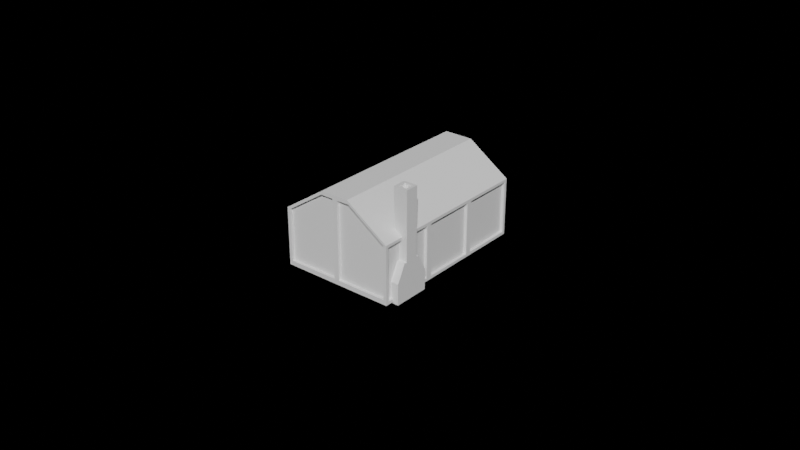 # Source: Modele_Adama.blend  (saved by Blender 2.80.75; exported with 4.5.12 LTS)
import bpy
from mathutils import Matrix  # noqa: F401  (used for matrix-valued properties, if any)

bpy.ops.wm.read_factory_settings(use_empty=True)
scene = bpy.context.scene
scene.name = 'Scene'

# ---- collections
col_tree = bpy.data.collections.new('tree'); scene.collection.children.link(col_tree)
col_collection_2 = bpy.data.collections.new('Collection 2'); scene.collection.children.link(col_collection_2)
col_collection_3 = bpy.data.collections.new('Collection 3'); scene.collection.children.link(col_collection_3)
col_collection_4 = bpy.data.collections.new('Collection 4'); scene.collection.children.link(col_collection_4)
col_collection_5 = bpy.data.collections.new('Collection 5'); scene.collection.children.link(col_collection_5)
col_collection_6 = bpy.data.collections.new('Collection 6'); scene.collection.children.link(col_collection_6)
col_collection_7 = bpy.data.collections.new('Collection 7'); scene.collection.children.link(col_collection_7)
col_collection_9 = bpy.data.collections.new('Collection 9'); scene.collection.children.link(col_collection_9)

# ---- materials (node trees are filled in below, after node groups)
mat_tile = bpy.data.materials.new('tile')
mat_tile.use_transparent_shadow = False

# ---- material node trees
mat_tile.use_nodes = True; mat_tile.node_tree.nodes.clear()
_N = mat_tile.node_tree.nodes; _L = mat_tile.node_tree.links
n0 = _N.new('ShaderNodeOutputMaterial'); n0.name = 'Material Output'; n0.location = (320, 280)
n1 = _N.new('ShaderNodeBsdfPrincipled'); n1.name = 'Principled BSDF'; n1.location = (40, 280)
n1.distribution = 'GGX'
n1.subsurface_method = 'BURLEY'
n1.inputs[0].default_value = (0.05781, 0.5089, 0.0319, 1.0)
n1.inputs[2].default_value = 0.4945
n1.inputs[3].default_value = 1.45
n1.inputs[27].default_value = (0.0, 0.0, 0.0, 1.0)
n1.inputs[28].default_value = 1.0
_L.new(n1.outputs[0], n0.inputs[0])
n0.is_active_output = True

# ---- world
world_world = bpy.data.worlds.new('World'); scene.world = world_world
world_world.use_nodes = True; world_world.node_tree.nodes.clear()
_N = world_world.node_tree.nodes; _L = world_world.node_tree.links
n0 = _N.new('ShaderNodeOutputWorld'); n0.name = 'World Output'; n0.location = (300, 300)
n1 = _N.new('ShaderNodeBsdfDiffuse'); n1.name = 'Diffuse BSDF'; n1.location = (10, 300)
n2 = _N.new('ShaderNodeBrightContrast'); n2.name = 'Bright/Contrast'; n2.location = (-280, 275)
n2.inputs[0].default_value = (0.07227, 0.6376, 0.0382, 1.0)
_L.new(n1.outputs[0], n0.inputs[0])
_L.new(n2.outputs[0], n1.inputs[0])
n0.is_active_output = True
world_world.color = (0.05088, 0.05088, 0.05088)
world_world.use_sun_shadow = False
world_world.sun_shadow_jitter_overblur = 0.0

# ---- meshes
me_cylinder = bpy.data.meshes.new('Cylinder')
me_cylinder.from_pydata([(2.27e-08, 1.0, 2.98e-08), (2.27e-08, 1.0, 0.5), (0.866, 0.5, 2.98e-08), (0.866, 0.5, 0.5), (0.866, -0.5, 2.98e-08), (0.866, -0.5, 0.5), (-6.472e-08, -1.0, 2.98e-08), (-6.472e-08, -1.0, 0.5), (-0.866, -0.5, 2.98e-08), (-0.866, -0.5, 0.5), (-0.866, 0.5, 2.98e-08), (-0.866, 0.5, 0.5), (0.7718, 0.4456, 0.6753), (2.023e-08, 0.8911, 0.6753), (0.7718, -0.4456, 0.6753), (-5.767e-08, -0.8911, 0.6753), (-0.7718, -0.4456, 0.6753), (-0.7718, 0.4456, 0.6753)], [], [(0, 1, 3, 2), (2, 3, 5, 4), (4, 5, 7, 6), (6, 7, 9, 8), (7, 5, 14, 15), (8, 9, 11, 10), (10, 11, 1, 0), (0, 2, 4, 6, 8, 10), (12, 13, 17, 16, 15, 14), (1, 11, 17, 13), (9, 7, 15, 16), (5, 3, 12, 14), (11, 9, 16, 17), (3, 1, 13, 12)])
_uv = me_cylinder.uv_layers.new(name='UVMap')
_uv.uv.foreach_set('vector', [1.0, 0.5, 1.0, 1.0, 0.8333, 1.0, 0.8333, 0.5, 0.8333, 0.5, 0.8333, 1.0, 0.6667, 1.0, 0.6667, 0.5, 0.6667, 0.5, 0.6667, 1.0, 0.5, 1.0, 0.5, 0.5, 0.5, 0.5, 0.5, 1.0, 0.3333, 1.0, 0.3333, 0.5, 0.5, 1.0, 0.6667, 1.0, 0.6667, 1.0, 0.5, 1.0, 0.3333, 0.5, 0.3333, 1.0, 0.1667, 1.0, 0.1667, 0.5, 0.1667, 0.5, 0.1667, 1.0, -8.941e-08, 1.0, -8.941e-08, 0.5, 0.75, 0.49, 0.9578, 0.37, 0.9578, 0.13, 0.75, 0.01, 0.5422, 0.13, 0.5422, 0.37, 0.4578, 0.37, 0.25, 0.49, 0.04215, 0.37, 0.04215, 0.13, 0.25, 0.01, 0.4578, 0.13, -8.941e-08, 1.0, 0.1667, 1.0, 0.1667, 1.0, -8.941e-08, 1.0, 0.3333, 1.0, 0.5, 1.0, 0.5, 1.0, 0.3333, 1.0, 0.6667, 1.0, 0.8333, 1.0, 0.8333, 1.0, 0.6667, 1.0, 0.1667, 1.0, 0.3333, 1.0, 0.3333, 1.0, 0.1667, 1.0, 0.8333, 1.0, 1.0, 1.0, 1.0, 1.0, 0.8333, 1.0])
me_cylinder.materials.append(mat_tile)
me_cylinder.use_remesh_fix_poles = True
me_cylinder.use_remesh_preserve_attributes = False
me_cylinder.use_mirror_vertex_groups = False
me_cylinder.update()
me_cylinder_002 = bpy.data.meshes.new('Cylinder.002')
me_cylinder_002.from_pydata([(0.0, 3.0, -2.0), (0.0, 3.0, 2.0), (2.598, 1.5, -2.0), (2.598, 1.5, 2.0), (2.598, -1.5, -2.0), (2.598, -1.5, 2.0), (-2.623e-07, -3.0, -2.0), (-2.623e-07, -3.0, 2.0), (-2.598, -1.5, -2.0), (-2.598, -1.5, 2.0), (-2.598, 1.5, -2.0), (-2.598, 1.5, 2.0)], [], [(0, 1, 3, 2), (2, 3, 5, 4), (4, 5, 7, 6), (6, 7, 9, 8), (3, 1, 11, 9, 7, 5), (8, 9, 11, 10), (10, 11, 1, 0), (0, 2, 4, 6, 8, 10)])
_uv = me_cylinder_002.uv_layers.new(name='UVMap')
_uv.uv.foreach_set('vector', [0.8057, 0.6895, 0.8057, 0.8409, 0.7973, 0.8409, 0.7973, 0.6895, 0.7973, 0.6895, 0.7973, 0.8409, 0.7889, 0.8409, 0.7889, 0.6895, 0.7889, 0.6895, 0.7889, 0.8409, 0.7806, 0.8409, 0.7806, 0.6895, 0.7806, 0.6895, 0.7806, 0.8409, 0.7722, 0.8409, 0.7722, 0.6895, 0.7785, 0.6502, 0.768, 0.6865, 0.7576, 0.6502, 0.7576, 0.5775, 0.768, 0.5412, 0.7785, 0.5775, 0.7722, 0.6895, 0.7722, 0.8409, 0.7639, 0.8409, 0.7639, 0.6895, 0.7639, 0.6895, 0.7639, 0.8409, 0.7555, 0.8409, 0.7555, 0.6895, 0.7931, 0.6865, 0.8036, 0.6502, 0.8036, 0.5775, 0.7931, 0.5412, 0.7827, 0.5775, 0.7827, 0.6502])
me_cylinder_002.use_remesh_preserve_volume = False
me_cylinder_002.use_remesh_preserve_attributes = False
me_cylinder_002.use_mirror_vertex_groups = False
me_cylinder_002.update()
me_cylinder_003 = bpy.data.meshes.new('Cylinder.003')
me_cylinder_003.from_pydata([(0.0, 3.0, -2.0), (0.0, 3.0, 0.0), (2.598, 1.5, -2.0), (2.598, 1.5, 0.0), (2.598, -1.5, -2.0), (2.598, -1.5, 0.0), (-2.623e-07, -3.0, -2.0), (-2.623e-07, -3.0, 0.0), (-2.598, -1.5, -2.0), (-2.598, -1.5, 0.0), (-2.598, 1.5, -2.0), (-2.598, 1.5, 0.0), (0.1299, 2.925, -1.9), (2.468, 1.575, -1.9), (2.468, 1.575, -0.1), (0.1299, 2.925, -0.1), (-0.1299, 2.925, -1.9), (-0.1299, 2.925, -0.1), (-2.468, 1.575, -0.1), (-2.468, 1.575, -1.9), (-2.598, -1.35, -0.1), (-2.598, -1.35, -1.9), (-2.598, 1.35, -1.9), (-2.598, 1.35, -0.1), (-0.1299, -2.925, -0.1), (-0.1299, -2.925, -1.9), (-2.468, -1.575, -1.9), (-2.468, -1.575, -0.1), (2.468, -1.575, -0.1), (2.468, -1.575, -1.9), (0.1299, -2.925, -1.9), (0.1299, -2.925, -0.1), (2.598, 1.35, -0.1), (2.598, 1.35, -1.9), (2.598, -1.35, -1.9), (2.598, -1.35, -0.1), (2.487, 1.35, -0.1), (2.487, 1.35, -1.9), (2.487, -1.35, -1.9), (2.487, -1.35, -0.1), (0.07435, 2.829, -1.9), (2.413, 1.479, -1.9), (2.413, 1.479, -0.1), (0.07435, 2.829, -0.1), (-0.07435, 2.829, -1.9), (-0.07435, 2.829, -0.1), (-2.413, 1.479, -0.1), (-2.413, 1.479, -1.9), (-2.487, -1.35, -0.1), (-2.487, -1.35, -1.9), (-2.487, 1.35, -1.9), (-2.487, 1.35, -0.1), (-0.07435, -2.829, -0.1), (-0.07435, -2.829, -1.9), (-2.413, -1.479, -1.9), (-2.413, -1.479, -0.1), (2.413, -1.479, -0.1), (2.413, -1.479, -1.9), (0.07435, -2.829, -1.9), (0.07435, -2.829, -0.1)], [], [(3, 2, 13, 14), (3, 5, 35, 32), (5, 7, 31, 28), (9, 8, 26, 27), (3, 1, 11, 9, 7, 5), (9, 11, 23, 20), (0, 10, 19, 16), (0, 2, 4, 6, 8, 10), (12, 15, 43, 40), (1, 3, 14, 15), (0, 1, 15, 12), (2, 0, 12, 13), (18, 17, 45, 46), (11, 1, 17, 18), (10, 11, 18, 19), (1, 0, 16, 17), (20, 23, 51, 48), (8, 9, 20, 21), (11, 10, 22, 23), (10, 8, 21, 22), (24, 27, 55, 52), (8, 6, 25, 26), (7, 9, 27, 24), (6, 7, 24, 25), (31, 30, 58, 59), (4, 5, 28, 29), (7, 6, 30, 31), (6, 4, 29, 30), (32, 35, 39, 36), (2, 3, 32, 33), (5, 4, 34, 35), (4, 2, 33, 34), (37, 36, 39, 38), (33, 32, 36, 37), (35, 34, 38, 39), (34, 33, 37, 38), (40, 43, 42, 41), (13, 12, 40, 41), (14, 13, 41, 42), (15, 14, 42, 43), (47, 46, 45, 44), (19, 18, 46, 47), (16, 19, 47, 44), (17, 16, 44, 45), (49, 48, 51, 50), (21, 20, 48, 49), (23, 22, 50, 51), (22, 21, 49, 50), (53, 52, 55, 54), (25, 24, 52, 53), (27, 26, 54, 55), (26, 25, 53, 54), (57, 56, 59, 58), (30, 29, 57, 58), (28, 31, 59, 56), (29, 28, 56, 57)])
_uv = me_cylinder_003.uv_layers.new(name='UVMap')
_uv.uv.foreach_set('vector', [0.1392, 0.8098, 0.1392, 0.7968, 0.1392, 0.7968, 0.1392, 0.8098, 0.133, 0.7935, 0.133, 0.7872, 0.133, 0.7872, 0.133, 0.7935, 0.133, 0.7872, 0.1296, 0.7841, 0.1296, 0.7841, 0.133, 0.7872, 0.1726, 0.8978, 0.1726, 0.8848, 0.1726, 0.8848, 0.1726, 0.8978, 0.1746, 0.8814, 0.1712, 0.8845, 0.1678, 0.8814, 0.1678, 0.8752, 0.1712, 0.8721, 0.1746, 0.8752, 0.1678, 0.8752, 0.1678, 0.8814, 0.1678, 0.8814, 0.1678, 0.8752, 0.1794, 0.8845, 0.176, 0.8814, 0.176, 0.8814, 0.1794, 0.8845, 0.1794, 0.8845, 0.1829, 0.8814, 0.1829, 0.8752, 0.1794, 0.8721, 0.176, 0.8752, 0.176, 0.8814, 0.1671, 0.8848, 0.1671, 0.8978, 0.1671, 0.8978, 0.1671, 0.8848, 0.1712, 0.8845, 0.1746, 0.8814, 0.1746, 0.8814, 0.1712, 0.8845, 0.1671, 0.8848, 0.1671, 0.8978, 0.1671, 0.8978, 0.1671, 0.8848, 0.1829, 0.8814, 0.1794, 0.8845, 0.1794, 0.8845, 0.1829, 0.8814, 0.1678, 0.8814, 0.1712, 0.8845, 0.1712, 0.8845, 0.1678, 0.8814, 0.1678, 0.8814, 0.1712, 0.8845, 0.1712, 0.8845, 0.1678, 0.8814, 0.1698, 0.8848, 0.1698, 0.8978, 0.1698, 0.8978, 0.1698, 0.8848, 0.1671, 0.8978, 0.1671, 0.8848, 0.1671, 0.8848, 0.1671, 0.8978, 0.1678, 0.8752, 0.1678, 0.8814, 0.1678, 0.8814, 0.1678, 0.8752, 0.1726, 0.8848, 0.1726, 0.8978, 0.1726, 0.8978, 0.1726, 0.8848, 0.1698, 0.8978, 0.1698, 0.8848, 0.1698, 0.8848, 0.1698, 0.8978, 0.176, 0.8814, 0.176, 0.8752, 0.176, 0.8752, 0.176, 0.8814, 0.1712, 0.8721, 0.1678, 0.8752, 0.1678, 0.8752, 0.1712, 0.8721, 0.176, 0.8752, 0.1794, 0.8721, 0.1794, 0.8721, 0.176, 0.8752, 0.1712, 0.8721, 0.1678, 0.8752, 0.1678, 0.8752, 0.1712, 0.8721, 0.1753, 0.8848, 0.1753, 0.8978, 0.1753, 0.8978, 0.1753, 0.8848, 0.1753, 0.8978, 0.1753, 0.8848, 0.1753, 0.8848, 0.1753, 0.8978, 0.1364, 0.7968, 0.1364, 0.8098, 0.1364, 0.8098, 0.1364, 0.7968, 0.1753, 0.8978, 0.1753, 0.8848, 0.1753, 0.8848, 0.1753, 0.8978, 0.1794, 0.8721, 0.1829, 0.8752, 0.1829, 0.8752, 0.1794, 0.8721, 0.133, 0.7935, 0.133, 0.7872, 0.133, 0.7872, 0.133, 0.7935, 0.1392, 0.7968, 0.1392, 0.8098, 0.1392, 0.8098, 0.1392, 0.7968, 0.1364, 0.8098, 0.1364, 0.7968, 0.1364, 0.7968, 0.1364, 0.8098, 0.1413, 0.7872, 0.1413, 0.7935, 0.1413, 0.7935, 0.1413, 0.7872, 0.01712, 0.4763, 0.01712, 0.5076, 0.0105, 0.5076, 0.0105, 0.4763, 0.1392, 0.7968, 0.1392, 0.8098, 0.1392, 0.8098, 0.1392, 0.7968, 0.1364, 0.8098, 0.1364, 0.7968, 0.1364, 0.7968, 0.1364, 0.8098, 0.1413, 0.7872, 0.1413, 0.7935, 0.1413, 0.7935, 0.1413, 0.7872, 0.05496, 0.6978, 0.05496, 0.729, 0.04834, 0.729, 0.04834, 0.6978, 0.1829, 0.8814, 0.1794, 0.8845, 0.1794, 0.8845, 0.1829, 0.8814, 0.1392, 0.8098, 0.1392, 0.7968, 0.1392, 0.7968, 0.1392, 0.8098, 0.1712, 0.8845, 0.1746, 0.8814, 0.1746, 0.8814, 0.1712, 0.8845, 0.02187, 0.6978, 0.02187, 0.729, 0.01525, 0.729, 0.01525, 0.6978, 0.1698, 0.8848, 0.1698, 0.8978, 0.1698, 0.8978, 0.1698, 0.8848, 0.1794, 0.8845, 0.176, 0.8814, 0.176, 0.8814, 0.1794, 0.8845, 0.1671, 0.8978, 0.1671, 0.8848, 0.1671, 0.8848, 0.1671, 0.8978, 0.02848, 0.6978, 0.02848, 0.729, 0.02187, 0.729, 0.02187, 0.6978, 0.1726, 0.8848, 0.1726, 0.8978, 0.1726, 0.8978, 0.1726, 0.8848, 0.1698, 0.8978, 0.1698, 0.8848, 0.1698, 0.8848, 0.1698, 0.8978, 0.176, 0.8814, 0.176, 0.8752, 0.176, 0.8752, 0.176, 0.8814, 0.0351, 0.6978, 0.0351, 0.729, 0.02848, 0.729, 0.02848, 0.6978, 0.1753, 0.8848, 0.1753, 0.8978, 0.1753, 0.8978, 0.1753, 0.8848, 0.1726, 0.8978, 0.1726, 0.8848, 0.1726, 0.8848, 0.1726, 0.8978, 0.176, 0.8752, 0.1794, 0.8721, 0.1794, 0.8721, 0.176, 0.8752, 0.04172, 0.6978, 0.04172, 0.729, 0.0351, 0.729, 0.0351, 0.6978, 0.1794, 0.8721, 0.1829, 0.8752, 0.1829, 0.8752, 0.1794, 0.8721, 0.133, 0.7872, 0.1296, 0.7841, 0.1296, 0.7841, 0.133, 0.7872, 0.1364, 0.7968, 0.1364, 0.8098, 0.1364, 0.8098, 0.1364, 0.7968])
me_cylinder_003.use_remesh_preserve_volume = False
me_cylinder_003.use_remesh_preserve_attributes = False
me_cylinder_003.use_mirror_vertex_groups = False
me_cylinder_003.update()
me_cone = bpy.data.meshes.new('Cone')
me_cone.from_pydata([(0.0, 3.0, -1.5), (2.598, 1.5, -1.5), (2.598, -1.5, -1.5), (-2.623e-07, -3.0, -1.5), (0.0, 0.0, 1.5), (-2.598, -1.5, -1.5), (-2.598, 1.5, -1.5)], [], [(0, 4, 1), (1, 4, 2), (2, 4, 3), (3, 4, 5), (5, 4, 6), (6, 4, 0), (0, 1, 2, 3, 5, 6)])
_uv = me_cone.uv_layers.new(name='UVMap')
_uv.uv.foreach_set('vector', [0.2671, 0.8916, 0.2671, 0.8721, 0.2778, 0.8818, 0.1474, 0.6062, 0.1367, 0.5965, 0.1474, 0.5867, 0.2778, 0.8623, 0.2671, 0.8721, 0.2671, 0.8525, 0.2671, 0.8525, 0.2671, 0.8721, 0.2563, 0.8623, 0.2563, 0.8623, 0.2671, 0.8721, 0.2563, 0.8818, 0.2563, 0.8818, 0.2671, 0.8721, 0.2671, 0.8916, 0.293, 0.8916, 0.3037, 0.8818, 0.3037, 0.8623, 0.293, 0.8525, 0.2822, 0.8623, 0.2822, 0.8818])
me_cone.use_remesh_preserve_volume = False
me_cone.use_remesh_preserve_attributes = False
me_cone.use_mirror_vertex_groups = False
me_cone.update()
me_cone_001 = bpy.data.meshes.new('Cone.001')
me_cone_001.from_pydata([(0.0, 3.0, -1.5), (2.598, 1.5, -1.5), (2.598, -1.5, -1.5), (-2.623e-07, -3.0, -1.5), (0.0, 0.0, 1.5), (-2.598, -1.5, -1.5), (-2.598, 1.5, -1.5)], [], [(0, 4, 1), (1, 4, 2), (2, 4, 3), (3, 4, 5), (5, 4, 6), (6, 4, 0), (0, 1, 2, 3, 5, 6)])
_uv = me_cone_001.uv_layers.new(name='UVMap')
_uv.uv.foreach_set('vector', [0.2671, 0.8916, 0.2671, 0.8721, 0.2778, 0.8818, 0.2778, 0.8818, 0.2671, 0.8721, 0.2778, 0.8623, 0.2778, 0.8623, 0.2671, 0.8721, 0.2671, 0.8525, 0.2671, 0.8525, 0.2671, 0.8721, 0.2563, 0.8623, 0.2563, 0.8623, 0.2671, 0.8721, 0.2563, 0.8818, 0.2563, 0.8818, 0.2671, 0.8721, 0.2671, 0.8916, 0.293, 0.8916, 0.3037, 0.8818, 0.3037, 0.8623, 0.293, 0.8525, 0.2822, 0.8623, 0.2822, 0.8818])
me_cone_001.use_remesh_preserve_volume = False
me_cone_001.use_remesh_preserve_attributes = False
me_cone_001.use_mirror_vertex_groups = False
me_cone_001.update()
me_cube_001 = bpy.data.meshes.new('Cube.001')
me_cube_001.from_pydata([(-1.0, -1.0, -1.0), (-1.0, -1.0, 0.5), (-1.0, 1.0, -1.0), (-1.0, 1.0, 0.5), (1.0, -1.0, -1.0), (1.0, -1.0, 0.5), (1.0, 1.0, -1.0), (1.0, 1.0, 0.5)], [], [(0, 1, 3, 2), (2, 3, 7, 6), (6, 7, 5, 4), (4, 5, 1, 0), (2, 6, 4, 0), (7, 3, 1, 5)])
_uv = me_cube_001.uv_layers.new(name='UVMap')
_uv.uv.foreach_set('vector', [0.0211, 0.7864, 0.04011, 0.7864, 0.04011, 0.8204, 0.0211, 0.8204, 0.0211, 0.8204, 0.04011, 0.8204, 0.04011, 0.8544, 0.0211, 0.8544, 0.0211, 0.8544, 0.04011, 0.8544, 0.04011, 0.8883, 0.0211, 0.8883, 0.0211, 0.8883, 0.04011, 0.8883, 0.04011, 0.9223, 0.0211, 0.9223, 0.002104, 0.8544, 0.0211, 0.8544, 0.0211, 0.8883, 0.002104, 0.8883, 0.04011, 0.8544, 0.05911, 0.8544, 0.05911, 0.8883, 0.04011, 0.8883])
me_cube_001.use_remesh_preserve_volume = False
me_cube_001.use_remesh_preserve_attributes = False
me_cube_001.use_mirror_vertex_groups = False
me_cube_001.update()
me_cylinder_004 = bpy.data.meshes.new('Cylinder.004')
me_cylinder_004.from_pydata([(0.0, 3.1, -0.1), (0.0, 3.1, 0.1), (2.685, 1.55, -0.1), (2.685, 1.55, 0.1), (2.685, -1.55, -0.1), (2.685, -1.55, 0.1), (-2.71e-07, -3.1, -0.1), (-2.71e-07, -3.1, 0.1), (-2.685, -1.55, -0.1), (-2.685, -1.55, 0.1), (-2.685, 1.55, -0.1), (-2.685, 1.55, 0.1)], [], [(0, 1, 3, 2), (2, 3, 5, 4), (4, 5, 7, 6), (6, 7, 9, 8), (3, 1, 11, 9, 7, 5), (8, 9, 11, 10), (10, 11, 1, 0), (0, 2, 4, 6, 8, 10)])
_uv = me_cylinder_004.uv_layers.new(name='UVMap')
_uv.uv.foreach_set('vector', [0.1808, 0.6275, 0.1808, 0.7805, 0.1741, 0.7805, 0.1741, 0.6275, 0.1741, 0.6275, 0.1741, 0.7805, 0.1673, 0.7805, 0.1673, 0.6275, 0.1673, 0.6275, 0.1673, 0.7805, 0.1605, 0.7805, 0.1605, 0.6275, 0.1605, 0.6275, 0.1605, 0.7805, 0.1537, 0.7805, 0.1537, 0.6275, 0.1588, 0.5877, 0.1503, 0.6244, 0.1419, 0.5877, 0.1419, 0.5143, 0.1503, 0.4776, 0.1588, 0.5143, 0.1537, 0.6275, 0.1537, 0.7805, 0.147, 0.7805, 0.147, 0.6275, 0.147, 0.6275, 0.147, 0.7805, 0.1402, 0.7805, 0.1402, 0.6275, 0.1707, 0.6244, 0.1791, 0.5877, 0.1791, 0.5143, 0.1707, 0.4776, 0.1622, 0.5143, 0.1622, 0.5877])
me_cylinder_004.use_remesh_preserve_volume = False
me_cylinder_004.use_remesh_preserve_attributes = False
me_cylinder_004.use_mirror_vertex_groups = False
me_cylinder_004.update()
me_cube_004 = bpy.data.meshes.new('Cube.004')
me_cube_004.from_pydata([(-0.5, -0.5, -0.5), (-0.5, -0.5, 0.5), (-0.5, 0.1429, -0.5), (-0.5, 0.1429, 0.5), (0.5, -0.5, -0.5), (0.5, -0.5, 0.5), (0.5, 0.1429, -0.5), (0.5, 0.1429, 0.5), (-0.1, -0.5429, -0.5), (-0.1, -0.5429, 0.5), (0.1, -0.5429, -0.5), (0.1, -0.5429, 0.5), (-0.5, 0.1429, -0.5), (-0.5, -0.5, -0.5), (-0.4, -0.4933, 0.5), (-0.4, 0.1281, 0.5), (0.5, 0.1429, -0.5), (0.4, 0.1281, 0.5), (0.5, -0.5, -0.5), (0.4, -0.4933, 0.5), (0.1, -0.5429, -0.5), (-0.08, -0.5276, 0.5), (-0.1, -0.5429, -0.5), (0.08, -0.5276, 0.5), (-0.4, 0.1281, -0.5), (-0.4, -0.4933, -0.5), (0.4, 0.1281, -0.5), (0.4, -0.4933, -0.5), (0.08, -0.5276, -0.5), (-0.08, -0.5276, -0.5), (-0.4, -0.4933, 0.25), (-0.4, 0.1281, 0.25), (0.4, 0.1281, 0.25), (0.4, -0.4933, 0.25), (-0.08, -0.5276, 0.25), (0.08, -0.5276, 0.25), (-0.4, 0.1281, -0.25), (-0.4, -0.4933, -0.25), (0.4, 0.1281, -0.25), (0.4, -0.4933, -0.25), (0.08, -0.5276, -0.25), (-0.08, -0.5276, -0.25)], [], [(0, 1, 3, 2), (2, 3, 7, 6), (6, 7, 5, 4), (8, 9, 1, 0), (9, 11, 23, 21), (11, 5, 19, 23), (10, 11, 9, 8), (4, 5, 11, 10), (20, 22, 29, 28), (21, 23, 35, 34), (4, 10, 20, 18), (0, 2, 12, 13), (6, 4, 18, 16), (2, 6, 16, 12), (1, 9, 21, 14), (5, 7, 17, 19), (10, 8, 22, 20), (7, 3, 15, 17), (8, 0, 13, 22), (3, 1, 14, 15), (28, 29, 41, 40), (22, 13, 25, 29), (18, 20, 28, 27), (16, 18, 27, 26), (12, 16, 26, 24), (13, 12, 24, 25), (32, 31, 30, 34, 35, 33), (14, 21, 34, 30), (19, 17, 32, 33), (17, 15, 31, 32), (15, 14, 30, 31), (23, 19, 33, 35), (36, 38, 39, 40, 41, 37), (27, 28, 40, 39), (24, 26, 38, 36), (29, 25, 37, 41), (26, 27, 39, 38), (25, 24, 36, 37)])
_uv = me_cube_004.uv_layers.new(name='UVMap')
_uv.uv.foreach_set('vector', [0.1278, 0.645, 0.1832, 0.645, 0.1832, 0.7005, 0.1278, 0.7005, 0.1278, 0.7005, 0.1832, 0.7005, 0.1832, 0.7559, 0.1278, 0.7559, 0.1278, 0.7559, 0.1832, 0.7559, 0.1832, 0.8114, 0.1278, 0.8114, 0.1278, 0.8391, 0.1832, 0.8391, 0.1832, 0.8668, 0.1278, 0.8668, 0.1832, 0.8391, 0.1832, 0.8252, 0.1832, 0.8252, 0.1832, 0.8391, 0.1832, 0.8252, 0.1832, 0.8114, 0.1832, 0.8114, 0.1832, 0.8252, 0.1278, 0.8252, 0.1832, 0.8252, 0.1832, 0.8391, 0.1278, 0.8391, 0.1278, 0.8114, 0.1832, 0.8114, 0.1832, 0.8252, 0.1278, 0.8252, 0.1278, 0.8252, 0.1278, 0.8391, 0.1278, 0.8391, 0.1278, 0.8252, 0.1832, 0.8391, 0.1832, 0.8252, 0.1832, 0.8252, 0.1832, 0.8391, 0.1278, 0.8114, 0.1278, 0.8252, 0.1278, 0.8252, 0.1278, 0.8114, 0.1278, 0.645, 0.1278, 0.7005, 0.1278, 0.7005, 0.1278, 0.645, 0.1278, 0.7559, 0.1278, 0.8114, 0.1278, 0.8114, 0.1278, 0.7559, 0.1278, 0.7005, 0.1278, 0.7559, 0.1278, 0.7559, 0.1278, 0.7005, 0.1832, 0.8668, 0.1832, 0.8391, 0.1832, 0.8391, 0.1832, 0.8668, 0.1832, 0.8114, 0.1832, 0.7559, 0.1832, 0.7559, 0.1832, 0.8114, 0.1278, 0.8252, 0.1278, 0.8391, 0.1278, 0.8391, 0.1278, 0.8252, 0.1832, 0.7559, 0.1832, 0.7005, 0.1832, 0.7005, 0.1832, 0.7559, 0.1278, 0.8391, 0.1278, 0.8668, 0.1278, 0.8668, 0.1278, 0.8391, 0.1832, 0.7005, 0.1832, 0.645, 0.1832, 0.645, 0.1832, 0.7005, 0.1278, 0.8252, 0.1278, 0.8391, 0.1278, 0.8391, 0.1278, 0.8252, 0.1278, 0.8391, 0.1278, 0.8668, 0.1278, 0.8668, 0.1278, 0.8391, 0.1278, 0.8114, 0.1278, 0.8252, 0.1278, 0.8252, 0.1278, 0.8114, 0.1278, 0.7559, 0.1278, 0.8114, 0.1278, 0.8114, 0.1278, 0.7559, 0.1278, 0.7005, 0.1278, 0.7559, 0.1278, 0.7559, 0.1278, 0.7005, 0.1278, 0.645, 0.1278, 0.7005, 0.1278, 0.7005, 0.1278, 0.645, 0.04456, 0.8934, 0.05893, 0.8934, 0.05893, 0.9078, 0.05174, 0.9078, 0.04815, 0.9078, 0.04456, 0.9078, 0.1832, 0.8668, 0.1832, 0.8391, 0.1832, 0.8391, 0.1832, 0.8668, 0.1832, 0.8114, 0.1832, 0.7559, 0.1832, 0.7559, 0.1832, 0.8114, 0.1832, 0.7559, 0.1832, 0.7005, 0.1832, 0.7005, 0.1832, 0.7559, 0.1832, 0.7005, 0.1832, 0.645, 0.1832, 0.645, 0.1832, 0.7005, 0.1832, 0.8252, 0.1832, 0.8114, 0.1832, 0.8114, 0.1832, 0.8252, 0.01582, 0.8934, 0.03019, 0.8934, 0.03019, 0.9078, 0.0266, 0.9078, 0.023, 0.9078, 0.01582, 0.9078, 0.1278, 0.8114, 0.1278, 0.8252, 0.1278, 0.8252, 0.1278, 0.8114, 0.1278, 0.7005, 0.1278, 0.7559, 0.1278, 0.7559, 0.1278, 0.7005, 0.1278, 0.8391, 0.1278, 0.8668, 0.1278, 0.8668, 0.1278, 0.8391, 0.1278, 0.7559, 0.1278, 0.8114, 0.1278, 0.8114, 0.1278, 0.7559, 0.1278, 0.645, 0.1278, 0.7005, 0.1278, 0.7005, 0.1278, 0.645])
me_cube_004.use_remesh_preserve_volume = False
me_cube_004.use_remesh_preserve_attributes = False
me_cube_004.use_mirror_vertex_groups = False
me_cube_004.update()
me_cube_005 = bpy.data.meshes.new('Cube.005')
me_cube_005.from_pydata([(-0.5, -0.5, -0.5), (-0.5, -0.5, 0.5), (-0.5, 0.1429, -0.5), (-0.5, 0.1429, 0.5), (0.5, -0.5, -0.5), (0.5, -0.5, 0.5), (0.5, 0.1429, -0.5), (0.5, 0.1429, 0.5), (-0.1, -0.5429, -0.5), (-0.1, -0.5429, 0.5), (0.1, -0.5429, -0.5), (0.1, -0.5429, 0.5), (-0.5, 0.1429, -0.5), (-0.5, -0.5, -0.5), (-0.4, -0.4933, 0.5), (-0.4, 0.1281, 0.5), (0.5, 0.1429, -0.5), (0.4, 0.1281, 0.5), (0.5, -0.5, -0.5), (0.4, -0.4933, 0.5), (0.1, -0.5429, -0.5), (-0.08, -0.5276, 0.5), (-0.1, -0.5429, -0.5), (0.08, -0.5276, 0.5), (-0.4, 0.1281, -0.5), (-0.4, -0.4933, -0.5), (0.4, 0.1281, -0.5), (0.4, -0.4933, -0.5), (0.08, -0.5276, -0.5), (-0.08, -0.5276, -0.5), (-0.4, -0.4933, 0.25), (-0.4, 0.1281, 0.25), (0.4, 0.1281, 0.25), (0.4, -0.4933, 0.25), (-0.08, -0.5276, 0.25), (0.08, -0.5276, 0.25), (-0.4, 0.1281, -0.25), (-0.4, -0.4933, -0.25), (0.4, 0.1281, -0.25), (0.4, -0.4933, -0.25), (0.08, -0.5276, -0.25), (-0.08, -0.5276, -0.25)], [], [(0, 1, 3, 2), (2, 3, 7, 6), (6, 7, 5, 4), (8, 9, 1, 0), (9, 11, 23, 21), (11, 5, 19, 23), (10, 11, 9, 8), (4, 5, 11, 10), (20, 22, 29, 28), (21, 23, 35, 34), (4, 10, 20, 18), (0, 2, 12, 13), (6, 4, 18, 16), (2, 6, 16, 12), (1, 9, 21, 14), (5, 7, 17, 19), (10, 8, 22, 20), (7, 3, 15, 17), (8, 0, 13, 22), (3, 1, 14, 15), (28, 29, 41, 40), (22, 13, 25, 29), (18, 20, 28, 27), (16, 18, 27, 26), (12, 16, 26, 24), (13, 12, 24, 25), (32, 31, 30, 34, 35, 33), (14, 21, 34, 30), (19, 17, 32, 33), (17, 15, 31, 32), (15, 14, 30, 31), (23, 19, 33, 35), (36, 38, 39, 40, 41, 37), (27, 28, 40, 39), (24, 26, 38, 36), (29, 25, 37, 41), (26, 27, 39, 38), (25, 24, 36, 37)])
_uv = me_cube_005.uv_layers.new(name='UVMap')
_uv.uv.foreach_set('vector', [0.1278, 0.645, 0.1832, 0.645, 0.1832, 0.7005, 0.1278, 0.7005, 0.1278, 0.7005, 0.1832, 0.7005, 0.1832, 0.7559, 0.1278, 0.7559, 0.1278, 0.7559, 0.1832, 0.7559, 0.1832, 0.8114, 0.1278, 0.8114, 0.1278, 0.8391, 0.1832, 0.8391, 0.1832, 0.8668, 0.1278, 0.8668, 0.1832, 0.8391, 0.1832, 0.8252, 0.1832, 0.8252, 0.1832, 0.8391, 0.1832, 0.8252, 0.1832, 0.8114, 0.1832, 0.8114, 0.1832, 0.8252, 0.1278, 0.8252, 0.1832, 0.8252, 0.1832, 0.8391, 0.1278, 0.8391, 0.1278, 0.8114, 0.1832, 0.8114, 0.1832, 0.8252, 0.1278, 0.8252, 0.1278, 0.8252, 0.1278, 0.8391, 0.1278, 0.8391, 0.1278, 0.8252, 0.1832, 0.8391, 0.1832, 0.8252, 0.1832, 0.8252, 0.1832, 0.8391, 0.1278, 0.8114, 0.1278, 0.8252, 0.1278, 0.8252, 0.1278, 0.8114, 0.1278, 0.645, 0.1278, 0.7005, 0.1278, 0.7005, 0.1278, 0.645, 0.1278, 0.7559, 0.1278, 0.8114, 0.1278, 0.8114, 0.1278, 0.7559, 0.1278, 0.7005, 0.1278, 0.7559, 0.1278, 0.7559, 0.1278, 0.7005, 0.1832, 0.8668, 0.1832, 0.8391, 0.1832, 0.8391, 0.1832, 0.8668, 0.1832, 0.8114, 0.1832, 0.7559, 0.1832, 0.7559, 0.1832, 0.8114, 0.1278, 0.8252, 0.1278, 0.8391, 0.1278, 0.8391, 0.1278, 0.8252, 0.1832, 0.7559, 0.1832, 0.7005, 0.1832, 0.7005, 0.1832, 0.7559, 0.1278, 0.8391, 0.1278, 0.8668, 0.1278, 0.8668, 0.1278, 0.8391, 0.1832, 0.7005, 0.1832, 0.645, 0.1832, 0.645, 0.1832, 0.7005, 0.1278, 0.8252, 0.1278, 0.8391, 0.1278, 0.8391, 0.1278, 0.8252, 0.1278, 0.8391, 0.1278, 0.8668, 0.1278, 0.8668, 0.1278, 0.8391, 0.1278, 0.8114, 0.1278, 0.8252, 0.1278, 0.8252, 0.1278, 0.8114, 0.1278, 0.7559, 0.1278, 0.8114, 0.1278, 0.8114, 0.1278, 0.7559, 0.1278, 0.7005, 0.1278, 0.7559, 0.1278, 0.7559, 0.1278, 0.7005, 0.1278, 0.645, 0.1278, 0.7005, 0.1278, 0.7005, 0.1278, 0.645, 0.04456, 0.8934, 0.05893, 0.8934, 0.05893, 0.9078, 0.05174, 0.9078, 0.04815, 0.9078, 0.04456, 0.9078, 0.1832, 0.8668, 0.1832, 0.8391, 0.1832, 0.8391, 0.1832, 0.8668, 0.1832, 0.8114, 0.1832, 0.7559, 0.1832, 0.7559, 0.1832, 0.8114, 0.1832, 0.7559, 0.1832, 0.7005, 0.1832, 0.7005, 0.1832, 0.7559, 0.1832, 0.7005, 0.1832, 0.645, 0.1832, 0.645, 0.1832, 0.7005, 0.1832, 0.8252, 0.1832, 0.8114, 0.1832, 0.8114, 0.1832, 0.8252, 0.01582, 0.8934, 0.03019, 0.8934, 0.03019, 0.9078, 0.0266, 0.9078, 0.023, 0.9078, 0.01582, 0.9078, 0.1278, 0.8114, 0.1278, 0.8252, 0.1278, 0.8252, 0.1278, 0.8114, 0.1278, 0.7005, 0.1278, 0.7559, 0.1278, 0.7559, 0.1278, 0.7005, 0.1278, 0.8391, 0.1278, 0.8668, 0.1278, 0.8668, 0.1278, 0.8391, 0.1278, 0.7559, 0.1278, 0.8114, 0.1278, 0.8114, 0.1278, 0.7559, 0.1278, 0.645, 0.1278, 0.7005, 0.1278, 0.7005, 0.1278, 0.645])
me_cube_005.use_remesh_preserve_volume = False
me_cube_005.use_remesh_preserve_attributes = False
me_cube_005.use_mirror_vertex_groups = False
me_cube_005.update()
me_cube_006 = bpy.data.meshes.new('Cube.006')
me_cube_006.from_pydata([(-0.5, -0.5, -0.5), (-0.5, -0.5, 0.5), (-0.5, 0.1429, -0.5), (-0.5, 0.1429, 0.5), (0.5, -0.5, -0.5), (0.5, -0.5, 0.5), (0.5, 0.1429, -0.5), (0.5, 0.1429, 0.5), (-0.1, -0.5429, -0.5), (-0.1, -0.5429, 0.5), (0.1, -0.5429, -0.5), (0.1, -0.5429, 0.5), (-0.5, 0.1429, -0.5), (-0.5, -0.5, -0.5), (-0.4, -0.4933, 0.5), (-0.4, 0.1281, 0.5), (0.5, 0.1429, -0.5), (0.4, 0.1281, 0.5), (0.5, -0.5, -0.5), (0.4, -0.4933, 0.5), (0.1, -0.5429, -0.5), (-0.08, -0.5276, 0.5), (-0.1, -0.5429, -0.5), (0.08, -0.5276, 0.5), (-0.4, 0.1281, -0.5), (-0.4, -0.4933, -0.5), (0.4, 0.1281, -0.5), (0.4, -0.4933, -0.5), (0.08, -0.5276, -0.5), (-0.08, -0.5276, -0.5), (-0.4, -0.4933, 0.25), (-0.4, 0.1281, 0.25), (0.4, 0.1281, 0.25), (0.4, -0.4933, 0.25), (-0.08, -0.5276, 0.25), (0.08, -0.5276, 0.25), (-0.4, 0.1281, -0.25), (-0.4, -0.4933, -0.25), (0.4, 0.1281, -0.25), (0.4, -0.4933, -0.25), (0.08, -0.5276, -0.25), (-0.08, -0.5276, -0.25)], [], [(0, 1, 3, 2), (2, 3, 7, 6), (6, 7, 5, 4), (8, 9, 1, 0), (9, 11, 23, 21), (11, 5, 19, 23), (10, 11, 9, 8), (4, 5, 11, 10), (20, 22, 29, 28), (21, 23, 35, 34), (4, 10, 20, 18), (0, 2, 12, 13), (6, 4, 18, 16), (2, 6, 16, 12), (1, 9, 21, 14), (5, 7, 17, 19), (10, 8, 22, 20), (7, 3, 15, 17), (8, 0, 13, 22), (3, 1, 14, 15), (28, 29, 41, 40), (22, 13, 25, 29), (18, 20, 28, 27), (16, 18, 27, 26), (12, 16, 26, 24), (13, 12, 24, 25), (32, 31, 30, 34, 35, 33), (14, 21, 34, 30), (19, 17, 32, 33), (17, 15, 31, 32), (15, 14, 30, 31), (23, 19, 33, 35), (36, 38, 39, 40, 41, 37), (27, 28, 40, 39), (24, 26, 38, 36), (29, 25, 37, 41), (26, 27, 39, 38), (25, 24, 36, 37)])
_uv = me_cube_006.uv_layers.new(name='UVMap')
_uv.uv.foreach_set('vector', [0.1278, 0.645, 0.1832, 0.645, 0.1832, 0.7005, 0.1278, 0.7005, 0.1278, 0.7005, 0.1832, 0.7005, 0.1832, 0.7559, 0.1278, 0.7559, 0.1278, 0.7559, 0.1832, 0.7559, 0.1832, 0.8114, 0.1278, 0.8114, 0.1278, 0.8391, 0.1832, 0.8391, 0.1832, 0.8668, 0.1278, 0.8668, 0.1832, 0.8391, 0.1832, 0.8252, 0.1832, 0.8252, 0.1832, 0.8391, 0.1832, 0.8252, 0.1832, 0.8114, 0.1832, 0.8114, 0.1832, 0.8252, 0.1278, 0.8252, 0.1832, 0.8252, 0.1832, 0.8391, 0.1278, 0.8391, 0.1278, 0.8114, 0.1832, 0.8114, 0.1832, 0.8252, 0.1278, 0.8252, 0.1278, 0.8252, 0.1278, 0.8391, 0.1278, 0.8391, 0.1278, 0.8252, 0.1832, 0.8391, 0.1832, 0.8252, 0.1832, 0.8252, 0.1832, 0.8391, 0.1278, 0.8114, 0.1278, 0.8252, 0.1278, 0.8252, 0.1278, 0.8114, 0.1278, 0.645, 0.1278, 0.7005, 0.1278, 0.7005, 0.1278, 0.645, 0.1278, 0.7559, 0.1278, 0.8114, 0.1278, 0.8114, 0.1278, 0.7559, 0.1278, 0.7005, 0.1278, 0.7559, 0.1278, 0.7559, 0.1278, 0.7005, 0.1832, 0.8668, 0.1832, 0.8391, 0.1832, 0.8391, 0.1832, 0.8668, 0.1832, 0.8114, 0.1832, 0.7559, 0.1832, 0.7559, 0.1832, 0.8114, 0.1278, 0.8252, 0.1278, 0.8391, 0.1278, 0.8391, 0.1278, 0.8252, 0.1832, 0.7559, 0.1832, 0.7005, 0.1832, 0.7005, 0.1832, 0.7559, 0.1278, 0.8391, 0.1278, 0.8668, 0.1278, 0.8668, 0.1278, 0.8391, 0.1832, 0.7005, 0.1832, 0.645, 0.1832, 0.645, 0.1832, 0.7005, 0.1278, 0.8252, 0.1278, 0.8391, 0.1278, 0.8391, 0.1278, 0.8252, 0.1278, 0.8391, 0.1278, 0.8668, 0.1278, 0.8668, 0.1278, 0.8391, 0.1278, 0.8114, 0.1278, 0.8252, 0.1278, 0.8252, 0.1278, 0.8114, 0.1278, 0.7559, 0.1278, 0.8114, 0.1278, 0.8114, 0.1278, 0.7559, 0.1278, 0.7005, 0.1278, 0.7559, 0.1278, 0.7559, 0.1278, 0.7005, 0.1278, 0.645, 0.1278, 0.7005, 0.1278, 0.7005, 0.1278, 0.645, 0.04456, 0.8934, 0.05893, 0.8934, 0.05893, 0.9078, 0.05174, 0.9078, 0.04815, 0.9078, 0.04456, 0.9078, 0.1832, 0.8668, 0.1832, 0.8391, 0.1832, 0.8391, 0.1832, 0.8668, 0.1832, 0.8114, 0.1832, 0.7559, 0.1832, 0.7559, 0.1832, 0.8114, 0.1832, 0.7559, 0.1832, 0.7005, 0.1832, 0.7005, 0.1832, 0.7559, 0.1832, 0.7005, 0.1832, 0.645, 0.1832, 0.645, 0.1832, 0.7005, 0.1832, 0.8252, 0.1832, 0.8114, 0.1832, 0.8114, 0.1832, 0.8252, 0.01582, 0.8934, 0.03019, 0.8934, 0.03019, 0.9078, 0.0266, 0.9078, 0.023, 0.9078, 0.01582, 0.9078, 0.1278, 0.8114, 0.1278, 0.8252, 0.1278, 0.8252, 0.1278, 0.8114, 0.1278, 0.7005, 0.1278, 0.7559, 0.1278, 0.7559, 0.1278, 0.7005, 0.1278, 0.8391, 0.1278, 0.8668, 0.1278, 0.8668, 0.1278, 0.8391, 0.1278, 0.7559, 0.1278, 0.8114, 0.1278, 0.8114, 0.1278, 0.7559, 0.1278, 0.645, 0.1278, 0.7005, 0.1278, 0.7005, 0.1278, 0.645])
me_cube_006.use_remesh_preserve_volume = False
me_cube_006.use_remesh_preserve_attributes = False
me_cube_006.use_mirror_vertex_groups = False
me_cube_006.update()
me_cube_007 = bpy.data.meshes.new('Cube.007')
me_cube_007.from_pydata([(-0.5, -0.5, -0.5), (-0.5, -0.5, 0.5), (-0.5, 0.1429, -0.5), (-0.5, 0.1429, 0.5), (0.5, -0.5, -0.5), (0.5, -0.5, 0.5), (0.5, 0.1429, -0.5), (0.5, 0.1429, 0.5), (-0.1, -0.5429, -0.5), (-0.1, -0.5429, 0.5), (0.1, -0.5429, -0.5), (0.1, -0.5429, 0.5), (-0.5, 0.1429, -0.5), (-0.5, -0.5, -0.5), (-0.4, -0.4933, 0.5), (-0.4, 0.1281, 0.5), (0.5, 0.1429, -0.5), (0.4, 0.1281, 0.5), (0.5, -0.5, -0.5), (0.4, -0.4933, 0.5), (0.1, -0.5429, -0.5), (-0.08, -0.5276, 0.5), (-0.1, -0.5429, -0.5), (0.08, -0.5276, 0.5), (-0.4, 0.1281, -0.5), (-0.4, -0.4933, -0.5), (0.4, 0.1281, -0.5), (0.4, -0.4933, -0.5), (0.08, -0.5276, -0.5), (-0.08, -0.5276, -0.5), (-0.4, -0.4933, 0.25), (-0.4, 0.1281, 0.25), (0.4, 0.1281, 0.25), (0.4, -0.4933, 0.25), (-0.08, -0.5276, 0.25), (0.08, -0.5276, 0.25), (-0.4, 0.1281, -0.25), (-0.4, -0.4933, -0.25), (0.4, 0.1281, -0.25), (0.4, -0.4933, -0.25), (0.08, -0.5276, -0.25), (-0.08, -0.5276, -0.25)], [], [(0, 1, 3, 2), (2, 3, 7, 6), (6, 7, 5, 4), (8, 9, 1, 0), (9, 11, 23, 21), (11, 5, 19, 23), (10, 11, 9, 8), (4, 5, 11, 10), (20, 22, 29, 28), (21, 23, 35, 34), (4, 10, 20, 18), (0, 2, 12, 13), (6, 4, 18, 16), (2, 6, 16, 12), (1, 9, 21, 14), (5, 7, 17, 19), (10, 8, 22, 20), (7, 3, 15, 17), (8, 0, 13, 22), (3, 1, 14, 15), (28, 29, 41, 40), (22, 13, 25, 29), (18, 20, 28, 27), (16, 18, 27, 26), (12, 16, 26, 24), (13, 12, 24, 25), (32, 31, 30, 34, 35, 33), (14, 21, 34, 30), (19, 17, 32, 33), (17, 15, 31, 32), (15, 14, 30, 31), (23, 19, 33, 35), (36, 38, 39, 40, 41, 37), (27, 28, 40, 39), (24, 26, 38, 36), (29, 25, 37, 41), (26, 27, 39, 38), (25, 24, 36, 37)])
_uv = me_cube_007.uv_layers.new(name='UVMap')
_uv.uv.foreach_set('vector', [0.1278, 0.645, 0.1832, 0.645, 0.1832, 0.7005, 0.1278, 0.7005, 0.1278, 0.7005, 0.1832, 0.7005, 0.1832, 0.7559, 0.1278, 0.7559, 0.1278, 0.7559, 0.1832, 0.7559, 0.1832, 0.8114, 0.1278, 0.8114, 0.1278, 0.8391, 0.1832, 0.8391, 0.1832, 0.8668, 0.1278, 0.8668, 0.1832, 0.8391, 0.1832, 0.8252, 0.1832, 0.8252, 0.1832, 0.8391, 0.1832, 0.8252, 0.1832, 0.8114, 0.1832, 0.8114, 0.1832, 0.8252, 0.1278, 0.8252, 0.1832, 0.8252, 0.1832, 0.8391, 0.1278, 0.8391, 0.1278, 0.8114, 0.1832, 0.8114, 0.1832, 0.8252, 0.1278, 0.8252, 0.1278, 0.8252, 0.1278, 0.8391, 0.1278, 0.8391, 0.1278, 0.8252, 0.1832, 0.8391, 0.1832, 0.8252, 0.1832, 0.8252, 0.1832, 0.8391, 0.1278, 0.8114, 0.1278, 0.8252, 0.1278, 0.8252, 0.1278, 0.8114, 0.1278, 0.645, 0.1278, 0.7005, 0.1278, 0.7005, 0.1278, 0.645, 0.1278, 0.7559, 0.1278, 0.8114, 0.1278, 0.8114, 0.1278, 0.7559, 0.1278, 0.7005, 0.1278, 0.7559, 0.1278, 0.7559, 0.1278, 0.7005, 0.1832, 0.8668, 0.1832, 0.8391, 0.1832, 0.8391, 0.1832, 0.8668, 0.1832, 0.8114, 0.1832, 0.7559, 0.1832, 0.7559, 0.1832, 0.8114, 0.1278, 0.8252, 0.1278, 0.8391, 0.1278, 0.8391, 0.1278, 0.8252, 0.1832, 0.7559, 0.1832, 0.7005, 0.1832, 0.7005, 0.1832, 0.7559, 0.1278, 0.8391, 0.1278, 0.8668, 0.1278, 0.8668, 0.1278, 0.8391, 0.1832, 0.7005, 0.1832, 0.645, 0.1832, 0.645, 0.1832, 0.7005, 0.1278, 0.8252, 0.1278, 0.8391, 0.1278, 0.8391, 0.1278, 0.8252, 0.1278, 0.8391, 0.1278, 0.8668, 0.1278, 0.8668, 0.1278, 0.8391, 0.1278, 0.8114, 0.1278, 0.8252, 0.1278, 0.8252, 0.1278, 0.8114, 0.1278, 0.7559, 0.1278, 0.8114, 0.1278, 0.8114, 0.1278, 0.7559, 0.1278, 0.7005, 0.1278, 0.7559, 0.1278, 0.7559, 0.1278, 0.7005, 0.1278, 0.645, 0.1278, 0.7005, 0.1278, 0.7005, 0.1278, 0.645, 0.04456, 0.8934, 0.05893, 0.8934, 0.05893, 0.9078, 0.05174, 0.9078, 0.04815, 0.9078, 0.04456, 0.9078, 0.1832, 0.8668, 0.1832, 0.8391, 0.1832, 0.8391, 0.1832, 0.8668, 0.1832, 0.8114, 0.1832, 0.7559, 0.1832, 0.7559, 0.1832, 0.8114, 0.1832, 0.7559, 0.1832, 0.7005, 0.1832, 0.7005, 0.1832, 0.7559, 0.1832, 0.7005, 0.1832, 0.645, 0.1832, 0.645, 0.1832, 0.7005, 0.1832, 0.8252, 0.1832, 0.8114, 0.1832, 0.8114, 0.1832, 0.8252, 0.01582, 0.8934, 0.03019, 0.8934, 0.03019, 0.9078, 0.0266, 0.9078, 0.023, 0.9078, 0.01582, 0.9078, 0.1278, 0.8114, 0.1278, 0.8252, 0.1278, 0.8252, 0.1278, 0.8114, 0.1278, 0.7005, 0.1278, 0.7559, 0.1278, 0.7559, 0.1278, 0.7005, 0.1278, 0.8391, 0.1278, 0.8668, 0.1278, 0.8668, 0.1278, 0.8391, 0.1278, 0.7559, 0.1278, 0.8114, 0.1278, 0.8114, 0.1278, 0.7559, 0.1278, 0.645, 0.1278, 0.7005, 0.1278, 0.7005, 0.1278, 0.645])
me_cube_007.use_remesh_preserve_volume = False
me_cube_007.use_remesh_preserve_attributes = False
me_cube_007.use_mirror_vertex_groups = False
me_cube_007.update()
me_cube_003 = bpy.data.meshes.new('Cube.003')
me_cube_003.from_pydata([(-0.05, -0.05, -0.05), (-0.05, -0.05, 0.05), (-0.05, 0.05, -0.05), (-0.05, 0.05, 0.05), (0.05, -0.05, -0.05), (0.05, -0.05, 0.05), (0.05, 0.05, -0.05), (0.05, 0.05, 0.05)], [], [(0, 1, 3, 2), (2, 3, 7, 6), (6, 7, 5, 4), (4, 5, 1, 0), (2, 6, 4, 0), (7, 3, 1, 5)])
_uv = me_cube_003.uv_layers.new(name='UVMap')
_uv.uv.foreach_set('vector', [0.1458, 0.6724, 0.1628, 0.6724, 0.1628, 0.6916, 0.1458, 0.6916, 0.1458, 0.6916, 0.1628, 0.6916, 0.1628, 0.7108, 0.1458, 0.7108, 0.1458, 0.7108, 0.1628, 0.7108, 0.1628, 0.73, 0.1458, 0.73, 0.1458, 0.73, 0.1628, 0.73, 0.1628, 0.7492, 0.1458, 0.7492, 0.1288, 0.7108, 0.1458, 0.7108, 0.1458, 0.73, 0.1288, 0.73, 0.1628, 0.7108, 0.1798, 0.7108, 0.1798, 0.73, 0.1628, 0.73])
me_cube_003.use_remesh_preserve_volume = False
me_cube_003.use_remesh_preserve_attributes = False
me_cube_003.use_mirror_vertex_groups = False
me_cube_003.update()
me_cube_002 = bpy.data.meshes.new('Cube.002')
me_cube_002.from_pydata([(-0.1, -0.1, -0.1), (-0.1, -0.1, 0.1), (-0.1, 0.1, -0.1), (-0.1, 0.1, 0.1), (0.1, -0.1, -0.1), (0.1, -0.1, 0.1), (0.1, 0.1, -0.1), (0.1, 0.1, 0.1)], [], [(0, 1, 3, 2), (2, 3, 7, 6), (6, 7, 5, 4), (4, 5, 1, 0), (2, 6, 4, 0), (7, 3, 1, 5)])
_uv = me_cube_002.uv_layers.new(name='UVMap')
_uv.uv.foreach_set('vector', [0.08494, 0.5144, 0.1008, 0.5144, 0.1008, 0.6045, 0.08494, 0.6045, 0.08494, 0.6045, 0.1008, 0.6045, 0.1008, 0.6946, 0.08494, 0.6946, 0.08494, 0.6946, 0.1008, 0.6946, 0.1008, 0.7847, 0.08494, 0.7847, 0.08494, 0.7847, 0.1008, 0.7847, 0.1008, 0.8748, 0.08494, 0.8748, 0.06905, 0.6946, 0.08494, 0.6946, 0.08494, 0.7847, 0.06905, 0.7847, 0.1008, 0.6946, 0.1167, 0.6946, 0.1167, 0.7847, 0.1008, 0.7847])
me_cube_002.use_remesh_preserve_volume = False
me_cube_002.use_remesh_preserve_attributes = False
me_cube_002.use_mirror_vertex_groups = False
me_cube_002.update()
me_cube_008 = bpy.data.meshes.new('Cube.008')
me_cube_008.from_pydata([(-0.1, -0.1, -0.1), (-0.1, -0.1, 0.1), (-0.1, 0.1, -0.1), (-0.1, 0.1, 0.1), (0.1, -0.1, -0.1), (0.1, -0.1, 0.1), (0.1, 0.1, -0.1), (0.1, 0.1, 0.1)], [], [(0, 1, 3, 2), (2, 3, 7, 6), (6, 7, 5, 4), (4, 5, 1, 0), (2, 6, 4, 0), (7, 3, 1, 5)])
_uv = me_cube_008.uv_layers.new(name='UVMap')
_uv.uv.foreach_set('vector', [0.08494, 0.5144, 0.1008, 0.5144, 0.1008, 0.6045, 0.08494, 0.6045, 0.08494, 0.6045, 0.1008, 0.6045, 0.1008, 0.6946, 0.08494, 0.6946, 0.08494, 0.6946, 0.1008, 0.6946, 0.1008, 0.7847, 0.08494, 0.7847, 0.08494, 0.7847, 0.1008, 0.7847, 0.1008, 0.8748, 0.08494, 0.8748, 0.06905, 0.6946, 0.08494, 0.6946, 0.08494, 0.7847, 0.06905, 0.7847, 0.1008, 0.6946, 0.1167, 0.6946, 0.1167, 0.7847, 0.1008, 0.7847])
me_cube_008.use_remesh_preserve_volume = False
me_cube_008.use_remesh_preserve_attributes = False
me_cube_008.use_mirror_vertex_groups = False
me_cube_008.update()
me_cube_009 = bpy.data.meshes.new('Cube.009')
me_cube_009.from_pydata([(-0.1, -0.1, -0.1), (-0.1, -0.1, 0.1), (-0.1, 0.1, -0.1), (-0.1, 0.1, 0.1), (0.1, -0.1, -0.1), (0.1, -0.1, 0.1), (0.1, 0.1, -0.1), (0.1, 0.1, 0.1)], [], [(0, 1, 3, 2), (2, 3, 7, 6), (6, 7, 5, 4), (4, 5, 1, 0), (2, 6, 4, 0), (7, 3, 1, 5)])
_uv = me_cube_009.uv_layers.new(name='UVMap')
_uv.uv.foreach_set('vector', [0.08494, 0.5144, 0.1008, 0.5144, 0.1008, 0.6045, 0.08494, 0.6045, 0.08494, 0.6045, 0.1008, 0.6045, 0.1008, 0.6946, 0.08494, 0.6946, 0.08494, 0.6946, 0.1008, 0.6946, 0.1008, 0.7847, 0.08494, 0.7847, 0.08494, 0.7847, 0.1008, 0.7847, 0.1008, 0.8748, 0.08494, 0.8748, 0.06905, 0.6946, 0.08494, 0.6946, 0.08494, 0.7847, 0.06905, 0.7847, 0.1008, 0.6946, 0.1167, 0.6946, 0.1167, 0.7847, 0.1008, 0.7847])
me_cube_009.use_remesh_preserve_volume = False
me_cube_009.use_remesh_preserve_attributes = False
me_cube_009.use_mirror_vertex_groups = False
me_cube_009.update()
me_cube_010 = bpy.data.meshes.new('Cube.010')
me_cube_010.from_pydata([(-0.1, -0.1, -0.1), (-0.1, -0.1, 0.1), (-0.1, 0.1, -0.1), (-0.1, 0.1, 0.1), (0.1, -0.1, -0.1), (0.1, -0.1, 0.1), (0.1, 0.1, -0.1), (0.1, 0.1, 0.1)], [], [(0, 1, 3, 2), (2, 3, 7, 6), (6, 7, 5, 4), (4, 5, 1, 0), (2, 6, 4, 0), (7, 3, 1, 5)])
_uv = me_cube_010.uv_layers.new(name='UVMap')
_uv.uv.foreach_set('vector', [0.08494, 0.5144, 0.1008, 0.5144, 0.1008, 0.6045, 0.08494, 0.6045, 0.08494, 0.6045, 0.1008, 0.6045, 0.1008, 0.6946, 0.08494, 0.6946, 0.08494, 0.6946, 0.1008, 0.6946, 0.1008, 0.7847, 0.08494, 0.7847, 0.08494, 0.7847, 0.1008, 0.7847, 0.1008, 0.8748, 0.08494, 0.8748, 0.06905, 0.6946, 0.08494, 0.6946, 0.08494, 0.7847, 0.06905, 0.7847, 0.1008, 0.6946, 0.1167, 0.6946, 0.1167, 0.7847, 0.1008, 0.7847])
me_cube_010.use_remesh_preserve_volume = False
me_cube_010.use_remesh_preserve_attributes = False
me_cube_010.use_mirror_vertex_groups = False
me_cube_010.update()
me_cylinder_001 = bpy.data.meshes.new('Cylinder.001')
me_cylinder_001.from_pydata([(0.0, 8.0, -0.375), (0.0, 8.0, 0.375), (6.928, 4.0, -0.375), (6.928, 4.0, 0.375), (6.928, -4.0, -0.375), (6.928, -4.0, 0.375), (-6.994e-07, -8.0, -0.375), (-6.994e-07, -8.0, 0.375), (-6.928, -4.0, -0.375), (-6.928, -4.0, 0.375), (-6.928, 4.0, -0.375), (-6.928, 4.0, 0.375)], [], [(0, 1, 3, 2), (2, 3, 5, 4), (4, 5, 7, 6), (6, 7, 9, 8), (3, 1, 11, 9, 7, 5), (8, 9, 11, 10), (10, 11, 1, 0), (0, 2, 4, 6, 8, 10)])
_uv = me_cylinder_001.uv_layers.new(name='UVMap')
_uv.uv.foreach_set('vector', [0.4976, 0.7575, 0.4976, 0.9297, 0.4882, 0.9297, 0.4882, 0.7575, 0.4882, 0.7575, 0.4882, 0.9297, 0.4788, 0.9297, 0.4788, 0.7575, 0.4788, 0.7575, 0.4788, 0.9297, 0.4694, 0.9297, 0.4694, 0.7575, 0.4694, 0.7575, 0.4694, 0.9297, 0.46, 0.9297, 0.46, 0.7575, 0.467, 0.7127, 0.4553, 0.7541, 0.4435, 0.7127, 0.4435, 0.6301, 0.4553, 0.5888, 0.467, 0.6301, 0.46, 0.7575, 0.46, 0.9297, 0.4505, 0.9297, 0.4505, 0.7575, 0.4505, 0.7575, 0.4505, 0.9297, 0.4411, 0.9297, 0.4411, 0.7575, 0.4835, 0.7541, 0.4953, 0.7127, 0.4953, 0.6301, 0.4835, 0.5888, 0.4718, 0.6301, 0.4718, 0.7127])
me_cylinder_001.use_remesh_preserve_volume = False
me_cylinder_001.use_remesh_preserve_attributes = False
me_cylinder_001.use_mirror_vertex_groups = False
me_cylinder_001.update()
me_cube_013 = bpy.data.meshes.new('Cube.013')
me_cube_013.from_pydata([(-3.0, -3.0, -3.0), (-3.0, -3.0, -1.0), (-3.0, 3.0, -3.0), (-3.0, 3.0, -1.0), (3.0, -3.0, -3.0), (3.0, -3.0, -1.0), (3.0, 3.0, -3.0), (3.0, 3.0, -1.0), (0.7576, 3.0, 0.0), (0.7576, -3.0, 0.0), (-0.7424, -3.0, 0.0), (-0.7424, 3.0, 0.0), (0.0, 3.0, -3.0), (0.007576, 3.0, 0.0), (0.0, -3.0, -3.0), (0.007576, -3.0, 0.0), (0.8171, 3.0, -0.14), (2.835, 3.0, -1.04), (2.835, 3.0, -2.84), (0.1421, 3.0, -0.14), (0.1353, 3.0, -2.84), (-2.835, 3.0, -1.04), (-2.835, 3.0, -2.84), (-0.1347, 3.0, -2.84), (-0.8029, 3.0, -0.14), (-0.1279, 3.0, -0.14), (-2.835, -3.0, -2.84), (-2.835, -3.0, -1.04), (-0.8029, -3.0, -0.14), (-0.1279, -3.0, -0.14), (-0.1347, -3.0, -2.84), (2.835, -3.0, -1.04), (2.835, -3.0, -2.84), (0.1353, -3.0, -2.84), (0.8171, -3.0, -0.14), (0.1421, -3.0, -0.14), (0.8171, 2.9, -0.14), (2.835, 2.9, -1.04), (2.835, 2.9, -2.84), (0.1421, 2.9, -0.14), (0.1353, 2.9, -2.84), (-2.835, 2.9, -1.04), (-2.835, 2.9, -2.84), (-0.1347, 2.9, -2.84), (-0.8029, 2.9, -0.14), (-0.1279, 2.9, -0.14), (-2.835, -2.9, -2.84), (-2.835, -2.9, -1.04), (-0.8029, -2.9, -0.14), (-0.1279, -2.9, -0.14), (-0.1347, -2.9, -2.84), (2.835, -2.9, -1.04), (2.835, -2.9, -2.84), (0.1353, -2.9, -2.84), (0.8171, -2.9, -0.14), (0.1421, -2.9, -0.14), (3.0, -1.0, -3.0), (3.0, -1.0, -1.0), (3.0, 1.0, -3.0), (3.0, 1.0, -1.0), (3.0, -1.1, -1.1), (3.0, -2.9, -1.1), (3.0, -2.9, -2.9), (3.0, -1.1, -2.9), (2.848, -1.1, -1.1), (2.848, -2.9, -1.1), (2.848, -2.9, -2.9), (2.848, -1.1, -2.9), (3.0, 0.9, -1.1), (3.0, -0.9, -1.1), (3.0, -0.9, -2.9), (3.0, 0.9, -2.9), (2.848, 0.9, -1.1), (2.848, -0.9, -1.1), (2.848, -0.9, -2.9), (2.848, 0.9, -2.9), (3.0, 2.9, -1.1), (3.0, 2.9, -2.9), (3.0, 1.1, -2.9), (3.0, 1.1, -1.1), (2.848, 2.9, -1.1), (2.848, 2.9, -2.9), (2.848, 1.1, -2.9), (2.848, 1.1, -1.1), (-3.0, 1.0, -3.0), (-3.0, 1.0, -1.0), (-3.0, -1.0, -3.0), (-3.0, -1.0, -1.0), (-3.0, -1.1, -2.9), (-3.0, -2.9, -2.9), (-3.0, -2.9, -1.1), (-3.0, -1.1, -1.1), (-2.848, -1.1, -2.9), (-2.848, -2.9, -2.9), (-2.848, -2.9, -1.1), (-2.848, -1.1, -1.1), (-3.0, -0.9, -1.1), (-3.0, 0.9, -1.1), (-3.0, 0.9, -2.9), (-3.0, -0.9, -2.9), (-2.848, -0.9, -1.1), (-2.848, 0.9, -1.1), (-2.848, 0.9, -2.9), (-2.848, -0.9, -2.9), (-3.0, 1.1, -1.1), (-3.0, 2.9, -1.1), (-3.0, 2.9, -2.9), (-3.0, 1.1, -2.9), (-2.848, 1.1, -1.1), (-2.848, 2.9, -1.1), (-2.848, 2.9, -2.9), (-2.848, 1.1, -2.9)], [], [(3, 2, 106, 105), (7, 6, 18, 17), (5, 4, 62, 61), (15, 10, 28, 29), (2, 12, 6, 58, 56, 4, 14, 0, 86, 84), (11, 3, 85, 87, 1, 10), (7, 8, 9, 5, 57, 59), (8, 13, 11, 10, 15, 9), (11, 13, 25, 24), (5, 9, 34, 31), (20, 19, 39, 40), (12, 13, 19, 20), (6, 12, 20, 18), (8, 7, 17, 16), (13, 8, 16, 19), (24, 25, 45, 44), (12, 2, 22, 23), (13, 12, 23, 25), (3, 11, 24, 21), (2, 3, 21, 22), (30, 29, 49, 50), (10, 1, 27, 28), (14, 15, 29, 30), (1, 0, 26, 27), (0, 14, 30, 26), (34, 35, 55, 54), (9, 15, 35, 34), (4, 5, 31, 32), (15, 14, 33, 35), (14, 4, 32, 33), (40, 39, 36, 37, 38), (19, 16, 36, 39), (16, 17, 37, 36), (18, 20, 40, 38), (17, 18, 38, 37), (42, 41, 44, 45, 43), (23, 22, 42, 43), (25, 23, 43, 45), (21, 24, 44, 41), (22, 21, 41, 42), (50, 49, 48, 47, 46), (29, 28, 48, 49), (27, 26, 46, 47), (26, 30, 50, 46), (28, 27, 47, 48), (52, 51, 54, 55, 53), (33, 32, 52, 53), (35, 33, 53, 55), (31, 34, 54, 51), (32, 31, 51, 52), (57, 56, 70, 69), (7, 59, 79, 76), (60, 61, 65, 64), (56, 57, 60, 63), (4, 56, 63, 62), (57, 5, 61, 60), (67, 64, 65, 66), (63, 60, 64, 67), (61, 62, 66, 65), (62, 63, 67, 66), (70, 71, 75, 74), (58, 59, 68, 71), (56, 58, 71, 70), (59, 57, 69, 68), (75, 72, 73, 74), (68, 69, 73, 72), (71, 68, 72, 75), (69, 70, 74, 73), (78, 77, 81, 82), (58, 6, 77, 78), (59, 58, 78, 79), (6, 7, 76, 77), (81, 80, 83, 82), (76, 79, 83, 80), (77, 76, 80, 81), (79, 78, 82, 83), (87, 85, 97, 96), (86, 0, 89, 88), (89, 90, 94, 93), (87, 86, 88, 91), (0, 1, 90, 89), (1, 87, 91, 90), (93, 94, 95, 92), (90, 91, 95, 94), (88, 89, 93, 92), (91, 88, 92, 95), (97, 98, 102, 101), (85, 84, 98, 97), (86, 87, 96, 99), (84, 86, 99, 98), (103, 100, 101, 102), (98, 99, 103, 102), (96, 97, 101, 100), (99, 96, 100, 103), (107, 104, 108, 111), (84, 85, 104, 107), (2, 84, 107, 106), (85, 3, 105, 104), (111, 108, 109, 110), (105, 106, 110, 109), (106, 107, 111, 110), (104, 105, 109, 108)])
_uv = me_cube_013.uv_layers.new(name='UVMap')
_uv.uv.foreach_set('vector', [0.1654, 0.541, 0.1494, 0.541, 0.1494, 0.541, 0.1654, 0.541, 0.1654, 0.6488, 0.1494, 0.6488, 0.1494, 0.6488, 0.1654, 0.6488, 0.1654, 0.7566, 0.1494, 0.7566, 0.1494, 0.7566, 0.1654, 0.7566, 0.1754, 0.7566, 0.1774, 0.7566, 0.1774, 0.7566, 0.1754, 0.7566, 0.1335, 0.6488, 0.1415, 0.6488, 0.1494, 0.6488, 0.1494, 0.6758, 0.1494, 0.7027, 0.1494, 0.7566, 0.1415, 0.7566, 0.1335, 0.7566, 0.1335, 0.7297, 0.1335, 0.7027, 0.2848, 0.5551, 0.2888, 0.5551, 0.2888, 0.609, 0.2888, 0.6359, 0.2888, 0.6629, 0.2848, 0.6629, 0.2728, 0.5551, 0.2808, 0.5551, 0.2808, 0.6629, 0.2728, 0.6629, 0.2728, 0.609, 0.2728, 0.582, 0.2808, 0.5551, 0.2828, 0.5551, 0.2848, 0.5551, 0.2848, 0.6629, 0.2828, 0.6629, 0.2808, 0.6629, 0.1774, 0.6488, 0.1754, 0.6488, 0.1754, 0.6488, 0.1774, 0.6488, 0.1654, 0.7566, 0.1734, 0.7566, 0.1734, 0.7566, 0.1654, 0.7566, 0.1494, 0.5949, 0.1654, 0.5814, 0.1654, 0.5814, 0.1494, 0.5949, 0.1494, 0.5949, 0.1654, 0.5814, 0.1654, 0.5814, 0.1494, 0.5949, 0.1494, 0.6488, 0.1415, 0.6488, 0.1415, 0.6488, 0.1494, 0.6488, 0.1734, 0.6488, 0.1654, 0.6488, 0.1654, 0.6488, 0.1734, 0.6488, 0.1754, 0.6488, 0.1734, 0.6488, 0.1734, 0.6488, 0.1754, 0.6488, 0.1774, 0.6488, 0.1754, 0.6488, 0.1754, 0.6488, 0.1774, 0.6488, 0.1415, 0.6488, 0.1335, 0.6488, 0.1335, 0.6488, 0.1415, 0.6488, 0.1654, 0.5814, 0.1494, 0.5949, 0.1494, 0.5949, 0.1654, 0.5814, 0.1813, 0.6488, 0.1774, 0.6488, 0.1774, 0.6488, 0.1813, 0.6488, 0.1494, 0.541, 0.1654, 0.541, 0.1654, 0.541, 0.1494, 0.541, 0.1494, 0.8106, 0.1654, 0.824, 0.1654, 0.824, 0.1494, 0.8106, 0.1774, 0.7566, 0.1813, 0.7566, 0.1813, 0.7566, 0.1774, 0.7566, 0.1494, 0.8106, 0.1654, 0.824, 0.1654, 0.824, 0.1494, 0.8106, 0.1654, 0.4332, 0.1494, 0.4332, 0.1494, 0.4332, 0.1654, 0.4332, 0.1335, 0.7566, 0.1415, 0.7566, 0.1415, 0.7566, 0.1335, 0.7566, 0.1734, 0.7566, 0.1754, 0.7566, 0.1754, 0.7566, 0.1734, 0.7566, 0.1734, 0.7566, 0.1754, 0.7566, 0.1754, 0.7566, 0.1734, 0.7566, 0.1494, 0.7566, 0.1654, 0.7566, 0.1654, 0.7566, 0.1494, 0.7566, 0.1654, 0.824, 0.1494, 0.8106, 0.1494, 0.8106, 0.1654, 0.824, 0.1415, 0.7566, 0.1494, 0.7566, 0.1494, 0.7566, 0.1415, 0.7566, 0.02638, 0.4699, 0.04234, 0.4564, 0.04234, 0.4699, 0.04234, 0.5238, 0.02638, 0.5238, 0.1754, 0.6488, 0.1734, 0.6488, 0.1734, 0.6488, 0.1754, 0.6488, 0.1734, 0.6488, 0.1654, 0.6488, 0.1654, 0.6488, 0.1734, 0.6488, 0.1494, 0.6488, 0.1415, 0.6488, 0.1415, 0.6488, 0.1494, 0.6488, 0.1654, 0.6488, 0.1494, 0.6488, 0.1494, 0.6488, 0.1654, 0.6488, 0.02638, 0.416, 0.04234, 0.416, 0.04234, 0.4429, 0.04234, 0.4564, 0.02638, 0.4699, 0.1415, 0.6488, 0.1335, 0.6488, 0.1335, 0.6488, 0.1415, 0.6488, 0.1654, 0.5814, 0.1494, 0.5949, 0.1494, 0.5949, 0.1654, 0.5814, 0.1813, 0.6488, 0.1774, 0.6488, 0.1774, 0.6488, 0.1813, 0.6488, 0.1494, 0.541, 0.1654, 0.541, 0.1654, 0.541, 0.1494, 0.541, 0.02638, 0.6856, 0.04234, 0.699, 0.04234, 0.7125, 0.04234, 0.7395, 0.02638, 0.7395, 0.1754, 0.7566, 0.1774, 0.7566, 0.1774, 0.7566, 0.1754, 0.7566, 0.1654, 0.4332, 0.1494, 0.4332, 0.1494, 0.4332, 0.1654, 0.4332, 0.1335, 0.7566, 0.1415, 0.7566, 0.1415, 0.7566, 0.1335, 0.7566, 0.1774, 0.7566, 0.1813, 0.7566, 0.1813, 0.7566, 0.1774, 0.7566, 0.02638, 0.6316, 0.04234, 0.6316, 0.04234, 0.6856, 0.04234, 0.699, 0.02638, 0.6856, 0.1415, 0.7566, 0.1494, 0.7566, 0.1494, 0.7566, 0.1415, 0.7566, 0.1654, 0.824, 0.1494, 0.8106, 0.1494, 0.8106, 0.1654, 0.824, 0.1654, 0.7566, 0.1734, 0.7566, 0.1734, 0.7566, 0.1654, 0.7566, 0.1494, 0.7566, 0.1654, 0.7566, 0.1654, 0.7566, 0.1494, 0.7566, 0.1654, 0.7027, 0.1494, 0.7027, 0.1494, 0.7027, 0.1654, 0.7027, 0.1654, 0.6488, 0.1654, 0.6758, 0.1654, 0.6758, 0.1654, 0.6488, 0.1654, 0.7027, 0.1654, 0.7566, 0.1654, 0.7566, 0.1654, 0.7027, 0.1494, 0.7027, 0.1654, 0.7027, 0.1654, 0.7027, 0.1494, 0.7027, 0.1494, 0.7566, 0.1494, 0.7027, 0.1494, 0.7027, 0.1494, 0.7566, 0.1654, 0.7027, 0.1654, 0.7566, 0.1654, 0.7566, 0.1654, 0.7027, 0.02638, 0.5777, 0.04234, 0.5777, 0.04234, 0.6316, 0.02638, 0.6316, 0.1494, 0.7027, 0.1654, 0.7027, 0.1654, 0.7027, 0.1494, 0.7027, 0.1654, 0.7566, 0.1494, 0.7566, 0.1494, 0.7566, 0.1654, 0.7566, 0.1494, 0.7566, 0.1494, 0.7027, 0.1494, 0.7027, 0.1494, 0.7566, 0.1494, 0.7027, 0.1494, 0.6758, 0.1494, 0.6758, 0.1494, 0.7027, 0.1494, 0.6758, 0.1654, 0.6758, 0.1654, 0.6758, 0.1494, 0.6758, 0.1494, 0.7027, 0.1494, 0.6758, 0.1494, 0.6758, 0.1494, 0.7027, 0.1654, 0.6758, 0.1654, 0.7027, 0.1654, 0.7027, 0.1654, 0.6758, 0.02638, 0.5508, 0.04234, 0.5508, 0.04234, 0.5777, 0.02638, 0.5777, 0.1654, 0.6758, 0.1654, 0.7027, 0.1654, 0.7027, 0.1654, 0.6758, 0.1494, 0.6758, 0.1654, 0.6758, 0.1654, 0.6758, 0.1494, 0.6758, 0.1654, 0.7027, 0.1494, 0.7027, 0.1494, 0.7027, 0.1654, 0.7027, 0.1494, 0.6758, 0.1494, 0.6488, 0.1494, 0.6488, 0.1494, 0.6758, 0.1494, 0.6758, 0.1494, 0.6488, 0.1494, 0.6488, 0.1494, 0.6758, 0.1654, 0.6758, 0.1494, 0.6758, 0.1494, 0.6758, 0.1654, 0.6758, 0.1494, 0.6488, 0.1654, 0.6488, 0.1654, 0.6488, 0.1494, 0.6488, 0.02638, 0.5238, 0.04234, 0.5238, 0.04234, 0.5508, 0.02638, 0.5508, 0.1654, 0.6488, 0.1654, 0.6758, 0.1654, 0.6758, 0.1654, 0.6488, 0.1494, 0.6488, 0.1654, 0.6488, 0.1654, 0.6488, 0.1494, 0.6488, 0.1654, 0.6758, 0.1494, 0.6758, 0.1494, 0.6758, 0.1654, 0.6758, 0.1813, 0.7297, 0.1813, 0.7027, 0.1813, 0.7027, 0.1813, 0.7297, 0.1335, 0.7297, 0.1335, 0.7566, 0.1335, 0.7566, 0.1335, 0.7297, 0.1494, 0.4332, 0.1654, 0.4332, 0.1654, 0.4332, 0.1494, 0.4332, 0.1654, 0.4601, 0.1494, 0.4601, 0.1494, 0.4601, 0.1654, 0.4601, 0.1494, 0.4332, 0.1654, 0.4332, 0.1654, 0.4332, 0.1494, 0.4332, 0.1813, 0.7566, 0.1813, 0.7297, 0.1813, 0.7297, 0.1813, 0.7566, 0.02638, 0.3082, 0.04234, 0.3082, 0.04234, 0.3351, 0.02638, 0.3351, 0.1813, 0.7566, 0.1813, 0.7297, 0.1813, 0.7297, 0.1813, 0.7566, 0.1335, 0.7297, 0.1335, 0.7566, 0.1335, 0.7566, 0.1335, 0.7297, 0.1654, 0.4601, 0.1494, 0.4601, 0.1494, 0.4601, 0.1654, 0.4601, 0.1654, 0.4871, 0.1494, 0.4871, 0.1494, 0.4871, 0.1654, 0.4871, 0.1654, 0.4871, 0.1494, 0.4871, 0.1494, 0.4871, 0.1654, 0.4871, 0.1494, 0.4601, 0.1654, 0.4601, 0.1654, 0.4601, 0.1494, 0.4601, 0.1335, 0.7027, 0.1335, 0.7297, 0.1335, 0.7297, 0.1335, 0.7027, 0.02638, 0.3351, 0.04234, 0.3351, 0.04234, 0.3621, 0.02638, 0.3621, 0.1335, 0.7027, 0.1335, 0.7297, 0.1335, 0.7297, 0.1335, 0.7027, 0.1813, 0.7297, 0.1813, 0.7027, 0.1813, 0.7027, 0.1813, 0.7297, 0.1494, 0.4601, 0.1654, 0.4601, 0.1654, 0.4601, 0.1494, 0.4601, 0.1494, 0.4871, 0.1654, 0.4871, 0.1654, 0.4871, 0.1494, 0.4871, 0.1494, 0.4871, 0.1654, 0.4871, 0.1654, 0.4871, 0.1494, 0.4871, 0.1335, 0.6488, 0.1335, 0.7027, 0.1335, 0.7027, 0.1335, 0.6488, 0.1813, 0.7027, 0.1813, 0.6488, 0.1813, 0.6488, 0.1813, 0.7027, 0.02638, 0.3621, 0.04234, 0.3621, 0.04234, 0.416, 0.02638, 0.416, 0.1654, 0.541, 0.1494, 0.541, 0.1494, 0.541, 0.1654, 0.541, 0.1335, 0.6488, 0.1335, 0.7027, 0.1335, 0.7027, 0.1335, 0.6488, 0.1813, 0.7027, 0.1813, 0.6488, 0.1813, 0.6488, 0.1813, 0.7027])
me_cube_013.use_remesh_preserve_volume = False
me_cube_013.use_remesh_preserve_attributes = False
me_cube_013.use_mirror_vertex_groups = False
me_cube_013.update()
me_cube_019 = bpy.data.meshes.new('Cube.019')
me_cube_019.from_pydata([(-0.8308, -0.8192, -0.8991), (-0.8308, -0.8192, 0.9009), (-0.75, 0.75, -0.8991), (-0.75, 0.75, 0.9009), (0.8192, -0.8192, -0.8991), (0.8192, -0.8192, 0.9009), (0.8192, 0.8308, -0.8991), (0.8192, 0.8308, 0.9009), (-0.8308, -0.4242, 2.351), (-0.8308, 0.4357, 2.351), (0.8192, 0.4357, 2.351), (0.8192, -0.4242, 2.351), (-0.8308, -0.2931, 2.351), (-0.8308, 0.3047, 2.351), (0.8192, 0.3047, 2.351), (0.8192, -0.2931, 2.351), (-0.8308, -0.2931, 8.29), (-0.8308, 0.3047, 8.29), (0.8192, 0.3047, 8.29), (0.8192, -0.2931, 8.29), (-0.5008, -0.1736, 8.29), (-0.5008, 0.1851, 8.29), (0.4892, 0.1851, 8.29), (0.4892, -0.1736, 8.29), (-0.5008, -0.1736, 7.961), (-0.5008, 0.1851, 7.961), (0.4892, 0.1851, 7.961), (0.4892, -0.1736, 7.961)], [], [(0, 1, 8, 12, 13, 9, 3, 2), (2, 3, 7, 6), (6, 7, 10, 14, 15, 11, 5, 4), (4, 5, 1, 0), (2, 6, 4, 0), (11, 8, 1, 5), (7, 3, 9, 10), (15, 12, 8, 11), (10, 9, 13, 14), (13, 12, 16, 17), (18, 17, 21, 22), (14, 13, 17, 18), (12, 15, 19, 16), (15, 14, 18, 19), (20, 23, 27, 24), (17, 16, 20, 21), (16, 19, 23, 20), (19, 18, 22, 23), (26, 25, 24, 27), (23, 22, 26, 27), (22, 21, 25, 26), (21, 20, 24, 25)])
_uv = me_cube_019.uv_layers.new(name='UVMap')
_uv.uv.foreach_set('vector', [0.7779, 0.5579, 0.793, 0.5579, 0.793, 0.5745, 0.793, 0.58, 0.793, 0.5855, 0.793, 0.5911, 0.793, 0.6077, 0.7779, 0.6077, 0.7779, 0.6077, 0.793, 0.6077, 0.793, 0.6575, 0.7779, 0.6575, 0.7779, 0.6575, 0.793, 0.6575, 0.793, 0.6741, 0.793, 0.6796, 0.793, 0.6852, 0.793, 0.6907, 0.793, 0.7073, 0.7779, 0.7073, 0.7779, 0.7073, 0.793, 0.7073, 0.793, 0.7571, 0.7779, 0.7571, 0.7629, 0.6575, 0.7779, 0.6575, 0.7779, 0.7073, 0.7629, 0.7073, 0.793, 0.6907, 0.808, 0.6907, 0.808, 0.7073, 0.793, 0.7073, 0.793, 0.6575, 0.808, 0.6575, 0.808, 0.6741, 0.793, 0.6741, 0.793, 0.6852, 0.808, 0.6852, 0.808, 0.6907, 0.793, 0.6907, 0.793, 0.6741, 0.808, 0.6741, 0.808, 0.6796, 0.793, 0.6796, 0.793, 0.5855, 0.793, 0.58, 0.793, 0.58, 0.793, 0.5855, 0.793, 0.6796, 0.808, 0.6796, 0.808, 0.6796, 0.793, 0.6796, 0.793, 0.6796, 0.808, 0.6796, 0.808, 0.6796, 0.793, 0.6796, 0.808, 0.6852, 0.793, 0.6852, 0.793, 0.6852, 0.808, 0.6852, 0.793, 0.6852, 0.793, 0.6796, 0.793, 0.6796, 0.793, 0.6852, 0.808, 0.6852, 0.793, 0.6852, 0.793, 0.6852, 0.808, 0.6852, 0.793, 0.5855, 0.793, 0.58, 0.793, 0.58, 0.793, 0.5855, 0.808, 0.6852, 0.793, 0.6852, 0.793, 0.6852, 0.808, 0.6852, 0.793, 0.6852, 0.793, 0.6796, 0.793, 0.6796, 0.793, 0.6852, 0.208, 0.6607, 0.241, 0.6607, 0.241, 0.6885, 0.208, 0.6885, 0.793, 0.6852, 0.793, 0.6796, 0.793, 0.6796, 0.793, 0.6852, 0.793, 0.6796, 0.808, 0.6796, 0.808, 0.6796, 0.793, 0.6796, 0.793, 0.5855, 0.793, 0.58, 0.793, 0.58, 0.793, 0.5855])
me_cube_019.use_remesh_preserve_volume = False
me_cube_019.use_remesh_preserve_attributes = False
me_cube_019.use_mirror_vertex_groups = False
me_cube_019.update()
me_cube_014 = bpy.data.meshes.new('Cube.014')
me_cube_014.from_pydata([(-0.25, -0.25, -0.25), (-0.25, -0.25, 0.25), (-0.25, 0.25, -0.25), (-0.25, 0.25, 0.25), (0.25, -0.25, -0.25), (0.25, -0.25, 0.25), (0.25, 0.25, -0.25), (0.25, 0.25, 0.25), (-0.2, -0.25, -0.225), (-0.2, -0.25, 0.225), (0.2, -0.25, 0.225), (0.2, -0.25, -0.225), (-0.2, -0.25, -0.225), (0.2, -0.25, -0.225), (-0.15, 0.25, 0.28), (-0.05, 0.25, 0.3), (0.05, 0.25, 0.3), (0.15, 0.25, 0.28), (0.15, -0.25, 0.28), (0.05, -0.25, 0.3), (-0.05, -0.25, 0.3), (-0.15, -0.25, 0.28), (0.12, -0.25, 0.2481), (0.04, -0.25, 0.2625), (-0.04, -0.25, 0.2625), (-0.12, -0.25, 0.2481)], [(12, 13)], [(0, 1, 3, 2), (2, 3, 14, 15, 16, 17, 7, 6), (6, 7, 5, 4), (5, 18, 19, 20, 21, 1, 9, 25, 24, 23, 22, 10), (2, 6, 4, 0), (14, 3, 1, 21), (11, 10, 22, 23, 24, 25, 9, 8), (4, 5, 10, 11), (1, 0, 8, 9), (0, 4, 11, 8), (7, 17, 18, 5), (17, 16, 19, 18), (16, 15, 20, 19), (15, 14, 21, 20)])
_uv = me_cube_014.uv_layers.new(name='UVMap')
_uv.uv.foreach_set('vector', [0.148, 0.5849, 0.1623, 0.5849, 0.1623, 0.6711, 0.148, 0.6711, 0.148, 0.6711, 0.1623, 0.6711, 0.1623, 0.6883, 0.1623, 0.7056, 0.1623, 0.7228, 0.1623, 0.74, 0.1623, 0.7573, 0.148, 0.7573, 0.148, 0.7573, 0.1623, 0.7573, 0.1623, 0.8434, 0.148, 0.8434, 0.1623, 0.8434, 0.1651, 0.8434, 0.168, 0.8434, 0.1709, 0.8434, 0.1737, 0.8434, 0.1766, 0.8434, 0.1766, 0.8434, 0.1737, 0.8434, 0.1707, 0.8434, 0.1682, 0.8434, 0.1651, 0.8434, 0.1623, 0.8434, 0.1336, 0.7573, 0.148, 0.7573, 0.148, 0.8434, 0.1336, 0.8434, 0.1737, 0.7573, 0.1766, 0.7573, 0.1766, 0.8434, 0.1737, 0.8434, 0.07295, 0.3664, 0.1089, 0.3664, 0.1089, 0.4073, 0.1119, 0.4483, 0.1119, 0.4892, 0.1089, 0.5302, 0.1089, 0.5711, 0.07295, 0.5711, 0.148, 0.8434, 0.1623, 0.8434, 0.1623, 0.8434, 0.148, 0.8434, 0.1623, 0.5849, 0.148, 0.5849, 0.148, 0.5849, 0.1623, 0.5849, 0.1336, 0.8434, 0.148, 0.8434, 0.148, 0.8434, 0.1336, 0.8434, 0.1623, 0.7573, 0.1651, 0.7573, 0.1651, 0.8434, 0.1623, 0.8434, 0.1651, 0.7573, 0.168, 0.7573, 0.168, 0.8434, 0.1651, 0.8434, 0.168, 0.7573, 0.1709, 0.7573, 0.1709, 0.8434, 0.168, 0.8434, 0.1709, 0.7573, 0.1737, 0.7573, 0.1737, 0.8434, 0.1709, 0.8434])
me_cube_014.use_remesh_preserve_volume = False
me_cube_014.use_remesh_preserve_attributes = False
me_cube_014.use_mirror_vertex_groups = False
me_cube_014.update()
me_cube_016 = bpy.data.meshes.new('Cube.016')
me_cube_016.from_pydata([(-0.25, -0.25, -0.25), (-0.25, -0.25, 0.25), (-0.25, 0.25, -0.25), (-0.25, 0.25, 0.25), (0.25, -0.25, -0.25), (0.25, -0.25, 0.25), (0.25, 0.25, -0.25), (0.25, 0.25, 0.25)], [], [(0, 1, 3, 2), (2, 3, 7, 6), (6, 7, 5, 4), (4, 5, 1, 0), (2, 6, 4, 0), (7, 3, 1, 5)])
_uv = me_cube_016.uv_layers.new(name='UVMap')
_uv.uv.foreach_set('vector', [0.1465, 0.5391, 0.1645, 0.5391, 0.1645, 0.618, 0.1465, 0.618, 0.1465, 0.618, 0.1645, 0.618, 0.1645, 0.6969, 0.1465, 0.6969, 0.1465, 0.6969, 0.1645, 0.6969, 0.1645, 0.7757, 0.1465, 0.7757, 0.1465, 0.7757, 0.1645, 0.7757, 0.1645, 0.8546, 0.1465, 0.8546, 0.1284, 0.6969, 0.1465, 0.6969, 0.1465, 0.7757, 0.1284, 0.7757, 0.1645, 0.6969, 0.1825, 0.6969, 0.1825, 0.7757, 0.1645, 0.7757])
me_cube_016.use_remesh_preserve_volume = False
me_cube_016.use_remesh_preserve_attributes = False
me_cube_016.use_mirror_vertex_groups = False
me_cube_016.update()
me_cube_017 = bpy.data.meshes.new('Cube.017')
me_cube_017.from_pydata([(-0.25, -0.25, -0.25), (-0.25, -0.25, 0.25), (-0.25, 0.25, -0.25), (-0.25, 0.25, 0.25), (0.25, -0.25, -0.25), (0.25, -0.25, 0.25), (0.25, 0.25, -0.25), (0.25, 0.25, 0.25), (-0.2, -0.25, -0.2133), (-0.2, -0.25, 0.2133), (0.2, -0.25, 0.2133), (0.2, -0.25, -0.2133), (-0.03333, -0.25, -0.2133), (0.03333, -0.25, -0.2133), (0.03333, -0.25, 0.2133), (-0.03333, -0.25, 0.2133), (0.2, -0.25, 0.1745), (0.2, -0.25, 0.1358), (0.2, -0.25, 0.09697), (0.2, -0.25, 0.05818), (0.2, -0.25, 0.01939), (0.2, -0.25, -0.01939), (0.2, -0.25, -0.05818), (0.2, -0.25, -0.09697), (0.2, -0.25, -0.1358), (0.2, -0.25, -0.1745), (0.03333, -0.25, 0.1745), (0.03333, -0.25, 0.1358), (0.03333, -0.25, 0.09697), (0.03333, -0.25, 0.05818), (0.03333, -0.25, 0.01939), (0.03333, -0.25, -0.01939), (0.03333, -0.25, -0.05818), (0.03333, -0.25, -0.09697), (0.03333, -0.25, -0.1358), (0.03333, -0.25, -0.1745), (-0.2, -0.25, -0.1745), (-0.2, -0.25, -0.1358), (-0.2, -0.25, -0.09697), (-0.2, -0.25, -0.05818), (-0.2, -0.25, -0.01939), (-0.2, -0.25, 0.01939), (-0.2, -0.25, 0.05818), (-0.2, -0.25, 0.09697), (-0.2, -0.25, 0.1358), (-0.2, -0.25, 0.1745), (-0.03333, -0.25, 0.1745), (-0.03333, -0.25, 0.1358), (-0.03333, -0.25, 0.09697), (-0.03333, -0.25, 0.05818), (-0.03333, -0.25, 0.01939), (-0.03333, -0.25, -0.01939), (-0.03333, -0.25, -0.05818), (-0.03333, -0.25, -0.09697), (-0.03333, -0.25, -0.1358), (-0.03333, -0.25, -0.1745), (-0.2, -0.15, 0.1745), (-0.2, -0.15, 0.2133), (0.2, -0.15, -0.1745), (0.2, -0.15, -0.2133), (0.03333, -0.15, -0.2133), (-0.03333, -0.15, 0.2133), (-0.2, -0.15, -0.2133), (-0.03333, -0.15, -0.2133), (0.2, -0.15, 0.2133), (0.03333, -0.15, 0.2133), (0.03333, -0.15, -0.1745), (-0.03333, -0.15, -0.1745), (0.2, -0.15, 0.1745), (0.2, -0.15, 0.1358), (0.2, -0.15, 0.09697), (0.2, -0.15, 0.05818), (0.2, -0.15, 0.01939), (0.2, -0.15, -0.01939), (0.2, -0.15, -0.05818), (0.2, -0.15, -0.09697), (0.2, -0.15, -0.1358), (0.03333, -0.15, 0.1745), (0.03333, -0.15, 0.1358), (0.03333, -0.15, 0.09697), (0.03333, -0.15, 0.05818), (0.03333, -0.15, 0.01939), (0.03333, -0.15, -0.01939), (0.03333, -0.15, -0.05818), (0.03333, -0.15, -0.09697), (0.03333, -0.15, -0.1358), (-0.2, -0.15, -0.1745), (-0.2, -0.15, -0.1358), (-0.2, -0.15, -0.09697), (-0.2, -0.15, -0.05818), (-0.2, -0.15, -0.01939), (-0.2, -0.15, 0.01939), (-0.2, -0.15, 0.05818), (-0.2, -0.15, 0.09697), (-0.2, -0.15, 0.1358), (-0.03333, -0.15, 0.1745), (-0.03333, -0.15, 0.1358), (-0.03333, -0.15, 0.09697), (-0.03333, -0.15, 0.05818), (-0.03333, -0.15, 0.01939), (-0.03333, -0.15, -0.01939), (-0.03333, -0.15, -0.05818), (-0.03333, -0.15, -0.09697), (-0.03333, -0.15, -0.1358)], [], [(0, 1, 3, 2), (2, 3, 7, 6), (6, 7, 5, 4), (5, 1, 9, 15, 14, 10), (2, 6, 4, 0), (7, 3, 1, 5), (45, 44, 94, 56), (4, 5, 10, 16, 17, 18, 19, 20, 21, 22, 23, 24, 25, 11), (1, 0, 8, 36, 37, 38, 39, 40, 41, 42, 43, 44, 45, 9), (0, 4, 11, 13, 12, 8), (27, 28, 79, 78), (13, 35, 34, 33, 32, 31, 30, 29, 28, 27, 26, 14, 15, 46, 47, 48, 49, 50, 51, 52, 53, 54, 55, 12), (53, 38, 88, 102), (35, 13, 60, 66), (44, 43, 93, 94), (23, 22, 32, 33), (26, 27, 78, 77), (14, 26, 77, 65), (32, 22, 74, 83), (19, 18, 28, 29), (10, 14, 65, 64), (42, 41, 91, 92), (25, 24, 76, 58), (55, 54, 103, 67), (23, 33, 84, 75), (53, 52, 39, 38), (41, 40, 90, 91), (24, 23, 75, 76), (54, 53, 102, 103), (49, 48, 43, 42), (8, 12, 63, 62), (40, 39, 89, 90), (95, 61, 57, 56), (68, 64, 65, 77), (59, 58, 66, 60), (58, 76, 85, 66), (76, 75, 84, 85), (74, 73, 82, 83), (73, 72, 81, 82), (72, 71, 80, 81), (70, 69, 78, 79), (69, 68, 77, 78), (63, 67, 86, 62), (67, 103, 87, 86), (103, 102, 88, 87), (101, 100, 90, 89), (100, 99, 91, 90), (99, 98, 92, 91), (97, 96, 94, 93), (96, 95, 56, 94), (12, 55, 67, 63), (19, 29, 80, 71), (39, 52, 101, 89), (9, 45, 56, 57), (46, 15, 61, 95), (16, 10, 64, 68), (28, 18, 70, 79), (11, 25, 58, 59), (29, 30, 81, 80), (47, 46, 95, 96), (17, 16, 68, 69), (13, 11, 59, 60), (30, 31, 82, 81), (48, 47, 96, 97), (18, 17, 69, 70), (49, 42, 92, 98), (15, 9, 57, 61), (31, 32, 83, 82), (36, 8, 62, 86), (43, 48, 97, 93), (50, 49, 98, 99), (20, 19, 71, 72), (37, 36, 86, 87), (33, 34, 85, 84), (51, 50, 99, 100), (21, 20, 72, 73), (38, 37, 87, 88), (34, 35, 66, 85), (52, 51, 100, 101), (22, 21, 73, 74)])
_uv = me_cube_017.uv_layers.new(name='UVMap')
_uv.uv.foreach_set('vector', [0.1477, 0.6159, 0.164, 0.6159, 0.164, 0.6572, 0.1477, 0.6572, 0.1477, 0.6572, 0.164, 0.6572, 0.164, 0.6984, 0.1477, 0.6984, 0.1477, 0.6984, 0.164, 0.6984, 0.164, 0.7397, 0.1477, 0.7397, 0.164, 0.7397, 0.1804, 0.7397, 0.1804, 0.7397, 0.175, 0.7397, 0.1695, 0.7397, 0.164, 0.7397, 0.1313, 0.6984, 0.1477, 0.6984, 0.1477, 0.7397, 0.1313, 0.7397, 0.164, 0.6984, 0.1804, 0.6984, 0.1804, 0.7397, 0.164, 0.7397, 0.1626, 0.6159, 0.1611, 0.6159, 0.1611, 0.6159, 0.1626, 0.6159, 0.1477, 0.7397, 0.164, 0.7397, 0.164, 0.7397, 0.1626, 0.7397, 0.1611, 0.7397, 0.1596, 0.7397, 0.1581, 0.7397, 0.1566, 0.7397, 0.1551, 0.7397, 0.1536, 0.7397, 0.1521, 0.7397, 0.1506, 0.7397, 0.1492, 0.7397, 0.1477, 0.7397, 0.164, 0.6159, 0.1477, 0.6159, 0.1477, 0.6159, 0.1492, 0.6159, 0.1506, 0.6159, 0.1521, 0.6159, 0.1536, 0.6159, 0.1551, 0.6159, 0.1566, 0.6159, 0.1581, 0.6159, 0.1596, 0.6159, 0.1611, 0.6159, 0.1626, 0.6159, 0.164, 0.6159, 0.1313, 0.7397, 0.1477, 0.7397, 0.1477, 0.7397, 0.1422, 0.7397, 0.1368, 0.7397, 0.1313, 0.7397, 0.1611, 0.7534, 0.1596, 0.7534, 0.1596, 0.7534, 0.1611, 0.7534, 0.1477, 0.7534, 0.1492, 0.7534, 0.1506, 0.7534, 0.1521, 0.7534, 0.1536, 0.7534, 0.1551, 0.7534, 0.1566, 0.7534, 0.1581, 0.7534, 0.1596, 0.7534, 0.1611, 0.7534, 0.1626, 0.7534, 0.164, 0.7534, 0.164, 0.7672, 0.1626, 0.7672, 0.1611, 0.7672, 0.1596, 0.7672, 0.1581, 0.7672, 0.1566, 0.7672, 0.1551, 0.7672, 0.1536, 0.7672, 0.1521, 0.7672, 0.1506, 0.7672, 0.1492, 0.7672, 0.1477, 0.7672, 0.1521, 0.7672, 0.1521, 0.7809, 0.1521, 0.7809, 0.1521, 0.7672, 0.1492, 0.7534, 0.1477, 0.7534, 0.1477, 0.7534, 0.1492, 0.7534, 0.1611, 0.6159, 0.1596, 0.6159, 0.1596, 0.6159, 0.1611, 0.6159, 0.1521, 0.7397, 0.1536, 0.7397, 0.1536, 0.7534, 0.1521, 0.7534, 0.1626, 0.7534, 0.1611, 0.7534, 0.1611, 0.7534, 0.1626, 0.7534, 0.164, 0.7534, 0.1626, 0.7534, 0.1626, 0.7534, 0.164, 0.7534, 0.1536, 0.7534, 0.1536, 0.7397, 0.1536, 0.7397, 0.1536, 0.7534, 0.1581, 0.7397, 0.1596, 0.7397, 0.1596, 0.7534, 0.1581, 0.7534, 0.164, 0.7397, 0.1695, 0.7397, 0.1695, 0.7397, 0.164, 0.7397, 0.1581, 0.6159, 0.1566, 0.6159, 0.1566, 0.6159, 0.1581, 0.6159, 0.1492, 0.7397, 0.1506, 0.7397, 0.1506, 0.7397, 0.1492, 0.7397, 0.1492, 0.7672, 0.1506, 0.7672, 0.1506, 0.7672, 0.1492, 0.7672, 0.1521, 0.7397, 0.1521, 0.7534, 0.1521, 0.7534, 0.1521, 0.7397, 0.1521, 0.7672, 0.1536, 0.7672, 0.1536, 0.7809, 0.1521, 0.7809, 0.1566, 0.6159, 0.1551, 0.6159, 0.1551, 0.6159, 0.1566, 0.6159, 0.1506, 0.7397, 0.1521, 0.7397, 0.1521, 0.7397, 0.1506, 0.7397, 0.1506, 0.7672, 0.1521, 0.7672, 0.1521, 0.7672, 0.1506, 0.7672, 0.1581, 0.7672, 0.1596, 0.7672, 0.1596, 0.7809, 0.1581, 0.7809, 0.1313, 0.7397, 0.1368, 0.7397, 0.1368, 0.7397, 0.1313, 0.7397, 0.1551, 0.6159, 0.1536, 0.6159, 0.1536, 0.6159, 0.1551, 0.6159, 0.2351, 0.6718, 0.2389, 0.6718, 0.2389, 0.7117, 0.2351, 0.7117, 0.2351, 0.5918, 0.2389, 0.5918, 0.2389, 0.6318, 0.2351, 0.6318, 0.1968, 0.5918, 0.2007, 0.5918, 0.2007, 0.6318, 0.1968, 0.6318, 0.2007, 0.5918, 0.2045, 0.5918, 0.2045, 0.6318, 0.2007, 0.6318, 0.2045, 0.5918, 0.2083, 0.5918, 0.2083, 0.6318, 0.2045, 0.6318, 0.2121, 0.5918, 0.216, 0.5918, 0.216, 0.6318, 0.2121, 0.6318, 0.216, 0.5918, 0.2198, 0.5918, 0.2198, 0.6318, 0.216, 0.6318, 0.2198, 0.5918, 0.2236, 0.5918, 0.2236, 0.6318, 0.2198, 0.6318, 0.2274, 0.5918, 0.2313, 0.5918, 0.2313, 0.6318, 0.2274, 0.6318, 0.2313, 0.5918, 0.2351, 0.5918, 0.2351, 0.6318, 0.2313, 0.6318, 0.1968, 0.6718, 0.2007, 0.6718, 0.2007, 0.7117, 0.1968, 0.7117, 0.2007, 0.6718, 0.2045, 0.6718, 0.2045, 0.7117, 0.2007, 0.7117, 0.2045, 0.6718, 0.2083, 0.6718, 0.2083, 0.7117, 0.2045, 0.7117, 0.2121, 0.6718, 0.216, 0.6718, 0.216, 0.7117, 0.2121, 0.7117, 0.216, 0.6718, 0.2198, 0.6718, 0.2198, 0.7117, 0.216, 0.7117, 0.2198, 0.6718, 0.2236, 0.6718, 0.2236, 0.7117, 0.2198, 0.7117, 0.2274, 0.6718, 0.2313, 0.6718, 0.2313, 0.7117, 0.2274, 0.7117, 0.2313, 0.6718, 0.2351, 0.6718, 0.2351, 0.7117, 0.2313, 0.7117, 0.1477, 0.7672, 0.1492, 0.7672, 0.1492, 0.7672, 0.1477, 0.7672, 0.1581, 0.7397, 0.1581, 0.7534, 0.1581, 0.7534, 0.1581, 0.7397, 0.1536, 0.7809, 0.1536, 0.7672, 0.1536, 0.7672, 0.1536, 0.7809, 0.164, 0.6159, 0.1626, 0.6159, 0.1626, 0.6159, 0.164, 0.6159, 0.1626, 0.7672, 0.164, 0.7672, 0.164, 0.7672, 0.1626, 0.7672, 0.1626, 0.7397, 0.164, 0.7397, 0.164, 0.7397, 0.1626, 0.7397, 0.1596, 0.7534, 0.1596, 0.7397, 0.1596, 0.7397, 0.1596, 0.7534, 0.1477, 0.7397, 0.1492, 0.7397, 0.1492, 0.7397, 0.1477, 0.7397, 0.1581, 0.7534, 0.1566, 0.7534, 0.1566, 0.7534, 0.1581, 0.7534, 0.1611, 0.7672, 0.1626, 0.7672, 0.1626, 0.7672, 0.1611, 0.7672, 0.1611, 0.7397, 0.1626, 0.7397, 0.1626, 0.7397, 0.1611, 0.7397, 0.1422, 0.7397, 0.1477, 0.7397, 0.1477, 0.7397, 0.1422, 0.7397, 0.1566, 0.7534, 0.1551, 0.7534, 0.1551, 0.7534, 0.1566, 0.7534, 0.1596, 0.7672, 0.1611, 0.7672, 0.1611, 0.7672, 0.1596, 0.7672, 0.1596, 0.7397, 0.1611, 0.7397, 0.1611, 0.7397, 0.1596, 0.7397, 0.1581, 0.7672, 0.1581, 0.7809, 0.1581, 0.7809, 0.1581, 0.7672, 0.175, 0.7397, 0.1804, 0.7397, 0.1804, 0.7397, 0.175, 0.7397, 0.1551, 0.7534, 0.1536, 0.7534, 0.1536, 0.7534, 0.1551, 0.7534, 0.1492, 0.6159, 0.1477, 0.6159, 0.1477, 0.6159, 0.1492, 0.6159, 0.1596, 0.7809, 0.1596, 0.7672, 0.1596, 0.7672, 0.1596, 0.7809, 0.1566, 0.7672, 0.1581, 0.7672, 0.1581, 0.7672, 0.1566, 0.7672, 0.1566, 0.7397, 0.1581, 0.7397, 0.1581, 0.7397, 0.1566, 0.7397, 0.1506, 0.6159, 0.1492, 0.6159, 0.1492, 0.6159, 0.1506, 0.6159, 0.1521, 0.7534, 0.1506, 0.7534, 0.1506, 0.7534, 0.1521, 0.7534, 0.1551, 0.7672, 0.1566, 0.7672, 0.1566, 0.7672, 0.1551, 0.7672, 0.1551, 0.7397, 0.1566, 0.7397, 0.1566, 0.7397, 0.1551, 0.7397, 0.1521, 0.6159, 0.1506, 0.6159, 0.1506, 0.6159, 0.1521, 0.6159, 0.1506, 0.7534, 0.1492, 0.7534, 0.1492, 0.7534, 0.1506, 0.7534, 0.1536, 0.7672, 0.1551, 0.7672, 0.1551, 0.7672, 0.1536, 0.7672, 0.1536, 0.7397, 0.1551, 0.7397, 0.1551, 0.7397, 0.1536, 0.7397])
me_cube_017.use_remesh_preserve_volume = False
me_cube_017.use_remesh_preserve_attributes = False
me_cube_017.use_mirror_vertex_groups = False
me_cube_017.update()
me_cube_018 = bpy.data.meshes.new('Cube.018')
me_cube_018.from_pydata([(-0.25, -0.25, -0.25), (-0.25, -0.25, 0.25), (-0.25, 0.25, -0.25), (-0.25, 0.25, 0.25), (0.25, -0.25, -0.25), (0.25, -0.25, 0.25), (0.25, 0.25, -0.25), (0.25, 0.25, 0.25), (-0.2, -0.25, -0.2133), (-0.2, -0.25, 0.2133), (0.2, -0.25, 0.2133), (0.2, -0.25, -0.2133), (-0.03333, -0.25, -0.2133), (0.03333, -0.25, -0.2133), (0.03333, -0.25, 0.2133), (-0.03333, -0.25, 0.2133), (0.2, -0.25, 0.1745), (0.2, -0.25, 0.1358), (0.2, -0.25, 0.09697), (0.2, -0.25, 0.05818), (0.2, -0.25, 0.01939), (0.2, -0.25, -0.01939), (0.2, -0.25, -0.05818), (0.2, -0.25, -0.09697), (0.2, -0.25, -0.1358), (0.2, -0.25, -0.1745), (0.03333, -0.25, 0.1745), (0.03333, -0.25, 0.1358), (0.03333, -0.25, 0.09697), (0.03333, -0.25, 0.05818), (0.03333, -0.25, 0.01939), (0.03333, -0.25, -0.01939), (0.03333, -0.25, -0.05818), (0.03333, -0.25, -0.09697), (0.03333, -0.25, -0.1358), (0.03333, -0.25, -0.1745), (-0.2, -0.25, -0.1745), (-0.2, -0.25, -0.1358), (-0.2, -0.25, -0.09697), (-0.2, -0.25, -0.05818), (-0.2, -0.25, -0.01939), (-0.2, -0.25, 0.01939), (-0.2, -0.25, 0.05818), (-0.2, -0.25, 0.09697), (-0.2, -0.25, 0.1358), (-0.2, -0.25, 0.1745), (-0.03333, -0.25, 0.1745), (-0.03333, -0.25, 0.1358), (-0.03333, -0.25, 0.09697), (-0.03333, -0.25, 0.05818), (-0.03333, -0.25, 0.01939), (-0.03333, -0.25, -0.01939), (-0.03333, -0.25, -0.05818), (-0.03333, -0.25, -0.09697), (-0.03333, -0.25, -0.1358), (-0.03333, -0.25, -0.1745), (-0.2, -0.15, 0.1745), (-0.2, -0.15, 0.2133), (0.2, -0.15, -0.1745), (0.2, -0.15, -0.2133), (0.03333, -0.15, -0.2133), (-0.03333, -0.15, 0.2133), (-0.2, -0.15, -0.2133), (-0.03333, -0.15, -0.2133), (0.2, -0.15, 0.2133), (0.03333, -0.15, 0.2133), (0.03333, -0.15, -0.1745), (-0.03333, -0.15, -0.1745), (0.2, -0.15, 0.1745), (0.2, -0.15, 0.1358), (0.2, -0.15, 0.09697), (0.2, -0.15, 0.05818), (0.2, -0.15, 0.01939), (0.2, -0.15, -0.01939), (0.2, -0.15, -0.05818), (0.2, -0.15, -0.09697), (0.2, -0.15, -0.1358), (0.03333, -0.15, 0.1745), (0.03333, -0.15, 0.1358), (0.03333, -0.15, 0.09697), (0.03333, -0.15, 0.05818), (0.03333, -0.15, 0.01939), (0.03333, -0.15, -0.01939), (0.03333, -0.15, -0.05818), (0.03333, -0.15, -0.09697), (0.03333, -0.15, -0.1358), (-0.2, -0.15, -0.1745), (-0.2, -0.15, -0.1358), (-0.2, -0.15, -0.09697), (-0.2, -0.15, -0.05818), (-0.2, -0.15, -0.01939), (-0.2, -0.15, 0.01939), (-0.2, -0.15, 0.05818), (-0.2, -0.15, 0.09697), (-0.2, -0.15, 0.1358), (-0.03333, -0.15, 0.1745), (-0.03333, -0.15, 0.1358), (-0.03333, -0.15, 0.09697), (-0.03333, -0.15, 0.05818), (-0.03333, -0.15, 0.01939), (-0.03333, -0.15, -0.01939), (-0.03333, -0.15, -0.05818), (-0.03333, -0.15, -0.09697), (-0.03333, -0.15, -0.1358)], [], [(0, 1, 3, 2), (2, 3, 7, 6), (6, 7, 5, 4), (5, 1, 9, 15, 14, 10), (2, 6, 4, 0), (7, 3, 1, 5), (45, 44, 94, 56), (4, 5, 10, 16, 17, 18, 19, 20, 21, 22, 23, 24, 25, 11), (1, 0, 8, 36, 37, 38, 39, 40, 41, 42, 43, 44, 45, 9), (0, 4, 11, 13, 12, 8), (27, 28, 79, 78), (13, 35, 34, 33, 32, 31, 30, 29, 28, 27, 26, 14, 15, 46, 47, 48, 49, 50, 51, 52, 53, 54, 55, 12), (53, 38, 88, 102), (35, 13, 60, 66), (44, 43, 93, 94), (23, 22, 32, 33), (26, 27, 78, 77), (14, 26, 77, 65), (32, 22, 74, 83), (19, 18, 28, 29), (10, 14, 65, 64), (42, 41, 91, 92), (25, 24, 76, 58), (55, 54, 103, 67), (23, 33, 84, 75), (53, 52, 39, 38), (41, 40, 90, 91), (24, 23, 75, 76), (54, 53, 102, 103), (49, 48, 43, 42), (8, 12, 63, 62), (40, 39, 89, 90), (95, 61, 57, 56), (68, 64, 65, 77), (59, 58, 66, 60), (58, 76, 85, 66), (76, 75, 84, 85), (74, 73, 82, 83), (73, 72, 81, 82), (72, 71, 80, 81), (70, 69, 78, 79), (69, 68, 77, 78), (63, 67, 86, 62), (67, 103, 87, 86), (103, 102, 88, 87), (101, 100, 90, 89), (100, 99, 91, 90), (99, 98, 92, 91), (97, 96, 94, 93), (96, 95, 56, 94), (12, 55, 67, 63), (19, 29, 80, 71), (39, 52, 101, 89), (9, 45, 56, 57), (46, 15, 61, 95), (16, 10, 64, 68), (28, 18, 70, 79), (11, 25, 58, 59), (29, 30, 81, 80), (47, 46, 95, 96), (17, 16, 68, 69), (13, 11, 59, 60), (30, 31, 82, 81), (48, 47, 96, 97), (18, 17, 69, 70), (49, 42, 92, 98), (15, 9, 57, 61), (31, 32, 83, 82), (36, 8, 62, 86), (43, 48, 97, 93), (50, 49, 98, 99), (20, 19, 71, 72), (37, 36, 86, 87), (33, 34, 85, 84), (51, 50, 99, 100), (21, 20, 72, 73), (38, 37, 87, 88), (34, 35, 66, 85), (52, 51, 100, 101), (22, 21, 73, 74)])
_uv = me_cube_018.uv_layers.new(name='UVMap')
_uv.uv.foreach_set('vector', [0.1477, 0.6159, 0.164, 0.6159, 0.164, 0.6572, 0.1477, 0.6572, 0.1477, 0.6572, 0.164, 0.6572, 0.164, 0.6984, 0.1477, 0.6984, 0.1477, 0.6984, 0.164, 0.6984, 0.164, 0.7397, 0.1477, 0.7397, 0.164, 0.7397, 0.1804, 0.7397, 0.1804, 0.7397, 0.175, 0.7397, 0.1695, 0.7397, 0.164, 0.7397, 0.1313, 0.6984, 0.1477, 0.6984, 0.1477, 0.7397, 0.1313, 0.7397, 0.164, 0.6984, 0.1804, 0.6984, 0.1804, 0.7397, 0.164, 0.7397, 0.1626, 0.6159, 0.1611, 0.6159, 0.1611, 0.6159, 0.1626, 0.6159, 0.1477, 0.7397, 0.164, 0.7397, 0.164, 0.7397, 0.1626, 0.7397, 0.1611, 0.7397, 0.1596, 0.7397, 0.1581, 0.7397, 0.1566, 0.7397, 0.1551, 0.7397, 0.1536, 0.7397, 0.1521, 0.7397, 0.1506, 0.7397, 0.1492, 0.7397, 0.1477, 0.7397, 0.164, 0.6159, 0.1477, 0.6159, 0.1477, 0.6159, 0.1492, 0.6159, 0.1506, 0.6159, 0.1521, 0.6159, 0.1536, 0.6159, 0.1551, 0.6159, 0.1566, 0.6159, 0.1581, 0.6159, 0.1596, 0.6159, 0.1611, 0.6159, 0.1626, 0.6159, 0.164, 0.6159, 0.1313, 0.7397, 0.1477, 0.7397, 0.1477, 0.7397, 0.1422, 0.7397, 0.1368, 0.7397, 0.1313, 0.7397, 0.1611, 0.7534, 0.1596, 0.7534, 0.1596, 0.7534, 0.1611, 0.7534, 0.1477, 0.7534, 0.1492, 0.7534, 0.1506, 0.7534, 0.1521, 0.7534, 0.1536, 0.7534, 0.1551, 0.7534, 0.1566, 0.7534, 0.1581, 0.7534, 0.1596, 0.7534, 0.1611, 0.7534, 0.1626, 0.7534, 0.164, 0.7534, 0.164, 0.7672, 0.1626, 0.7672, 0.1611, 0.7672, 0.1596, 0.7672, 0.1581, 0.7672, 0.1566, 0.7672, 0.1551, 0.7672, 0.1536, 0.7672, 0.1521, 0.7672, 0.1506, 0.7672, 0.1492, 0.7672, 0.1477, 0.7672, 0.1521, 0.7672, 0.1521, 0.7809, 0.1521, 0.7809, 0.1521, 0.7672, 0.1492, 0.7534, 0.1477, 0.7534, 0.1477, 0.7534, 0.1492, 0.7534, 0.1611, 0.6159, 0.1596, 0.6159, 0.1596, 0.6159, 0.1611, 0.6159, 0.1521, 0.7397, 0.1536, 0.7397, 0.1536, 0.7534, 0.1521, 0.7534, 0.1626, 0.7534, 0.1611, 0.7534, 0.1611, 0.7534, 0.1626, 0.7534, 0.164, 0.7534, 0.1626, 0.7534, 0.1626, 0.7534, 0.164, 0.7534, 0.1536, 0.7534, 0.1536, 0.7397, 0.1536, 0.7397, 0.1536, 0.7534, 0.1581, 0.7397, 0.1596, 0.7397, 0.1596, 0.7534, 0.1581, 0.7534, 0.164, 0.7397, 0.1695, 0.7397, 0.1695, 0.7397, 0.164, 0.7397, 0.1581, 0.6159, 0.1566, 0.6159, 0.1566, 0.6159, 0.1581, 0.6159, 0.1492, 0.7397, 0.1506, 0.7397, 0.1506, 0.7397, 0.1492, 0.7397, 0.1492, 0.7672, 0.1506, 0.7672, 0.1506, 0.7672, 0.1492, 0.7672, 0.1521, 0.7397, 0.1521, 0.7534, 0.1521, 0.7534, 0.1521, 0.7397, 0.1521, 0.7672, 0.1536, 0.7672, 0.1536, 0.7809, 0.1521, 0.7809, 0.1566, 0.6159, 0.1551, 0.6159, 0.1551, 0.6159, 0.1566, 0.6159, 0.1506, 0.7397, 0.1521, 0.7397, 0.1521, 0.7397, 0.1506, 0.7397, 0.1506, 0.7672, 0.1521, 0.7672, 0.1521, 0.7672, 0.1506, 0.7672, 0.1581, 0.7672, 0.1596, 0.7672, 0.1596, 0.7809, 0.1581, 0.7809, 0.1313, 0.7397, 0.1368, 0.7397, 0.1368, 0.7397, 0.1313, 0.7397, 0.1551, 0.6159, 0.1536, 0.6159, 0.1536, 0.6159, 0.1551, 0.6159, 0.2351, 0.6718, 0.2389, 0.6718, 0.2389, 0.7117, 0.2351, 0.7117, 0.2351, 0.5918, 0.2389, 0.5918, 0.2389, 0.6318, 0.2351, 0.6318, 0.1968, 0.5918, 0.2007, 0.5918, 0.2007, 0.6318, 0.1968, 0.6318, 0.2007, 0.5918, 0.2045, 0.5918, 0.2045, 0.6318, 0.2007, 0.6318, 0.2045, 0.5918, 0.2083, 0.5918, 0.2083, 0.6318, 0.2045, 0.6318, 0.2121, 0.5918, 0.216, 0.5918, 0.216, 0.6318, 0.2121, 0.6318, 0.216, 0.5918, 0.2198, 0.5918, 0.2198, 0.6318, 0.216, 0.6318, 0.2198, 0.5918, 0.2236, 0.5918, 0.2236, 0.6318, 0.2198, 0.6318, 0.2274, 0.5918, 0.2313, 0.5918, 0.2313, 0.6318, 0.2274, 0.6318, 0.2313, 0.5918, 0.2351, 0.5918, 0.2351, 0.6318, 0.2313, 0.6318, 0.1968, 0.6718, 0.2007, 0.6718, 0.2007, 0.7117, 0.1968, 0.7117, 0.2007, 0.6718, 0.2045, 0.6718, 0.2045, 0.7117, 0.2007, 0.7117, 0.2045, 0.6718, 0.2083, 0.6718, 0.2083, 0.7117, 0.2045, 0.7117, 0.2121, 0.6718, 0.216, 0.6718, 0.216, 0.7117, 0.2121, 0.7117, 0.216, 0.6718, 0.2198, 0.6718, 0.2198, 0.7117, 0.216, 0.7117, 0.2198, 0.6718, 0.2236, 0.6718, 0.2236, 0.7117, 0.2198, 0.7117, 0.2274, 0.6718, 0.2313, 0.6718, 0.2313, 0.7117, 0.2274, 0.7117, 0.2313, 0.6718, 0.2351, 0.6718, 0.2351, 0.7117, 0.2313, 0.7117, 0.1477, 0.7672, 0.1492, 0.7672, 0.1492, 0.7672, 0.1477, 0.7672, 0.1581, 0.7397, 0.1581, 0.7534, 0.1581, 0.7534, 0.1581, 0.7397, 0.1536, 0.7809, 0.1536, 0.7672, 0.1536, 0.7672, 0.1536, 0.7809, 0.164, 0.6159, 0.1626, 0.6159, 0.1626, 0.6159, 0.164, 0.6159, 0.1626, 0.7672, 0.164, 0.7672, 0.164, 0.7672, 0.1626, 0.7672, 0.1626, 0.7397, 0.164, 0.7397, 0.164, 0.7397, 0.1626, 0.7397, 0.1596, 0.7534, 0.1596, 0.7397, 0.1596, 0.7397, 0.1596, 0.7534, 0.1477, 0.7397, 0.1492, 0.7397, 0.1492, 0.7397, 0.1477, 0.7397, 0.1581, 0.7534, 0.1566, 0.7534, 0.1566, 0.7534, 0.1581, 0.7534, 0.1611, 0.7672, 0.1626, 0.7672, 0.1626, 0.7672, 0.1611, 0.7672, 0.1611, 0.7397, 0.1626, 0.7397, 0.1626, 0.7397, 0.1611, 0.7397, 0.1422, 0.7397, 0.1477, 0.7397, 0.1477, 0.7397, 0.1422, 0.7397, 0.1566, 0.7534, 0.1551, 0.7534, 0.1551, 0.7534, 0.1566, 0.7534, 0.1596, 0.7672, 0.1611, 0.7672, 0.1611, 0.7672, 0.1596, 0.7672, 0.1596, 0.7397, 0.1611, 0.7397, 0.1611, 0.7397, 0.1596, 0.7397, 0.1581, 0.7672, 0.1581, 0.7809, 0.1581, 0.7809, 0.1581, 0.7672, 0.175, 0.7397, 0.1804, 0.7397, 0.1804, 0.7397, 0.175, 0.7397, 0.1551, 0.7534, 0.1536, 0.7534, 0.1536, 0.7534, 0.1551, 0.7534, 0.1492, 0.6159, 0.1477, 0.6159, 0.1477, 0.6159, 0.1492, 0.6159, 0.1596, 0.7809, 0.1596, 0.7672, 0.1596, 0.7672, 0.1596, 0.7809, 0.1566, 0.7672, 0.1581, 0.7672, 0.1581, 0.7672, 0.1566, 0.7672, 0.1566, 0.7397, 0.1581, 0.7397, 0.1581, 0.7397, 0.1566, 0.7397, 0.1506, 0.6159, 0.1492, 0.6159, 0.1492, 0.6159, 0.1506, 0.6159, 0.1521, 0.7534, 0.1506, 0.7534, 0.1506, 0.7534, 0.1521, 0.7534, 0.1551, 0.7672, 0.1566, 0.7672, 0.1566, 0.7672, 0.1551, 0.7672, 0.1551, 0.7397, 0.1566, 0.7397, 0.1566, 0.7397, 0.1551, 0.7397, 0.1521, 0.6159, 0.1506, 0.6159, 0.1506, 0.6159, 0.1521, 0.6159, 0.1506, 0.7534, 0.1492, 0.7534, 0.1492, 0.7534, 0.1506, 0.7534, 0.1536, 0.7672, 0.1551, 0.7672, 0.1551, 0.7672, 0.1536, 0.7672, 0.1536, 0.7397, 0.1551, 0.7397, 0.1551, 0.7397, 0.1536, 0.7397])
me_cube_018.use_remesh_preserve_volume = False
me_cube_018.use_remesh_preserve_attributes = False
me_cube_018.use_mirror_vertex_groups = False
me_cube_018.update()

# ---- objects
ob_cylinder = bpy.data.objects.new('Cylinder', me_cylinder)
ob_cylinder_002 = bpy.data.objects.new('Cylinder.002', me_cylinder_002)
ob_cylinder_001 = bpy.data.objects.new('Cylinder.001', me_cylinder_003)
ob_cone = bpy.data.objects.new('Cone', me_cone)
ob_cone_001 = bpy.data.objects.new('Cone.001', me_cone_001)
ob_cube = bpy.data.objects.new('Cube', me_cube_001)
ob_cylinder_003 = bpy.data.objects.new('Cylinder.003', me_cylinder_004)
ob_cube_001 = bpy.data.objects.new('Cube.001', me_cube_004)
ob_cube_002 = bpy.data.objects.new('Cube.002', me_cube_005)
ob_cube_003 = bpy.data.objects.new('Cube.003', me_cube_006)
ob_cube_004 = bpy.data.objects.new('Cube.004', me_cube_007)
ob_base = bpy.data.objects.new('Base', me_cube_003)
ob_cube_005 = bpy.data.objects.new('Cube.005', me_cube_002)
ob_cube_006 = bpy.data.objects.new('Cube.006', me_cube_008)
ob_cube_007 = bpy.data.objects.new('Cube.007', me_cube_009)
ob_cube_008 = bpy.data.objects.new('Cube.008', me_cube_010)
ob_cylinder_004 = bpy.data.objects.new('Cylinder.004', me_cylinder_001)
ob_cube_009 = bpy.data.objects.new('Cube.009', me_cube_013)
ob_chimney = bpy.data.objects.new('Chimney', me_cube_019)
ob_cube_010 = bpy.data.objects.new('Cube.010', me_cube_014)
ob_cube_012 = bpy.data.objects.new('Cube.012', me_cube_016)
ob_cube_013 = bpy.data.objects.new('Cube.013', me_cube_017)
ob_cube_011 = bpy.data.objects.new('Cube.011', me_cube_018)

# ---- transforms, parenting, visibility, modifiers, constraints
ob_cylinder.location = (0.0, 0.0, -0.8751)
ob_cylinder.scale = (10.0, 10.0, 3.5)
ob_cylinder.lineart.crease_threshold = 0.0
ob_cylinder_002.location = (0.0, 0.0, 2.0)
ob_cylinder_002.lineart.crease_threshold = 0.0
ob_cylinder_001.location = (0.0, 0.0, 6.0)
ob_cylinder_001.scale = (0.9, 0.9, 1.0)
ob_cylinder_001.lineart.crease_threshold = 0.0
ob_cone.location = (0.0, 0.0, 7.5)
ob_cone.lineart.crease_threshold = 0.0
ob_cone_001.location = (0.0, 0.0, 8.5)
ob_cone_001.scale = (0.5, 0.5, 0.5)
ob_cone_001.lineart.crease_threshold = 0.0
ob_cube.location = (1.6, 0.0, 7.0)
ob_cube.scale = (1.0, 0.5, 1.0)
ob_cube.lineart.crease_threshold = 0.0
ob_cylinder_003.location = (0.0, 0.0, 4.05)
ob_cylinder_003.lineart.crease_threshold = 0.0
ob_cube_001.location = (2.801, 3.864, 7.939)
ob_cube_001.rotation_euler = (1.571, 1.309, 1.571)
ob_cube_001.scale = (1.0, 7.0, 0.2)
ob_cube_001.lineart.crease_threshold = 0.0
ob_cube_002.location = (2.801, -3.847, 5.873)
ob_cube_002.rotation_euler = (-1.571, -1.309, -1.571)
ob_cube_002.scale = (1.0, 7.0, 0.2)
ob_cube_002.lineart.crease_threshold = 0.0
ob_cube_003.location = (2.801, -1.025, 10.76)
ob_cube_003.rotation_euler = (1.571, -0.2618, 1.571)
ob_cube_003.scale = (1.0, 7.0, 0.2)
ob_cube_003.lineart.crease_threshold = 0.0
ob_cube_004.location = (2.801, 1.042, 3.05)
ob_cube_004.rotation_euler = (-1.571, 0.2618, -1.571)
ob_cube_004.scale = (1.0, 7.0, 0.2)
ob_cube_004.lineart.crease_threshold = 0.0
ob_base.location = (2.766, -0.0007729, 6.908)
ob_base.rotation_euler = (0.2618, -0.0, 0.0)
ob_base.scale = (4.0, 4.0, 4.0)
ob_base.lineart.crease_threshold = 0.0
ob_cube_005.location = (-1.017, 0.0, 0.539)
ob_cube_005.scale = (1.0, 1.0, 5.6)
ob_cube_005.lineart.crease_threshold = 0.0
ob_cube_006.location = (0.9922, 0.002624, 0.539)
ob_cube_006.scale = (1.0, 1.0, 5.6)
ob_cube_006.lineart.crease_threshold = 0.0
ob_cube_007.location = (0.00659, -0.1221, 0.853)
ob_cube_007.rotation_euler = (-0.0, 1.571, 0.0)
ob_cube_007.scale = (1.391, 0.3, 12.3)
ob_cube_007.lineart.crease_threshold = 0.0
ob_cube_008.location = (0.00659, -0.1221, 0.504)
ob_cube_008.rotation_euler = (-0.0, 1.571, 0.0)
ob_cube_008.scale = (1.391, 0.3, 12.3)
ob_cube_008.lineart.crease_threshold = 0.0
ob_cylinder_004.location = (0.0, 0.0, 1.835)
ob_cylinder_004.rotation_euler = (0.0, -0.0, 0.5236)
ob_cylinder_004.lineart.crease_threshold = 0.0
ob_cube_009.location = (0.0, 0.0, 2.853)
ob_cube_009.scale = (0.66, 1.0, 1.0)
ob_cube_009.lineart.crease_threshold = 0.0
ob_chimney.location = (1.916, -2.052, 0.1405)
ob_chimney.scale = (0.294, 0.7644, 0.3936)
ob_chimney.lineart.crease_threshold = 0.0
ob_cube_010.location = (-1.957, 0.0, 0.4524)
ob_cube_010.rotation_euler = (0.0, -0.0, -1.571)
ob_cube_010.scale = (1.5, 0.2, 2.0)
ob_cube_010.lineart.crease_threshold = 0.0
ob_cube_012.location = (-2.022, -0.1452, 0.6123)
ob_cube_012.scale = (0.1, 0.1, 0.1)
ob_cube_012.lineart.crease_threshold = 0.0
ob_cube_013.location = (-1.883, -2.015, 0.8978)
ob_cube_013.rotation_euler = (0.0, -0.0, -1.571)
ob_cube_013.scale = (1.0, 0.2, 1.5)
ob_cube_013.lineart.crease_threshold = 0.0
ob_cube_011.location = (-1.883, 1.988, 0.8978)
ob_cube_011.rotation_euler = (0.0, -0.0, -1.571)
ob_cube_011.scale = (1.0, 0.2, 1.5)
ob_cube_011.lineart.crease_threshold = 0.0

# ---- collection membership
col_tree.objects.link(ob_cylinder)
col_collection_2.objects.link(ob_cylinder_002)
col_collection_2.objects.link(ob_cylinder_001)
col_collection_2.objects.link(ob_cone)
col_collection_2.objects.link(ob_cone_001)
col_collection_2.objects.link(ob_cube)
col_collection_2.objects.link(ob_cylinder_003)
col_collection_3.objects.link(ob_cube_001)
col_collection_3.objects.link(ob_cube_002)
col_collection_3.objects.link(ob_cube_003)
col_collection_3.objects.link(ob_cube_004)
col_collection_3.objects.link(ob_base)
col_collection_4.objects.link(ob_cube_005)
col_collection_4.objects.link(ob_cube_006)
col_collection_4.objects.link(ob_cube_007)
col_collection_4.objects.link(ob_cube_008)
col_collection_5.objects.link(ob_cylinder_004)
col_collection_6.objects.link(ob_cube_009)
col_collection_6.objects.link(ob_chimney)
col_collection_7.objects.link(ob_cube_010)
col_collection_7.objects.link(ob_cube_012)
col_collection_9.objects.link(ob_cube_013)
col_collection_9.objects.link(ob_cube_011)
def _layer_coll(name, lc=None):
    lc = lc or bpy.context.view_layer.layer_collection
    for c in lc.children:
        if c.name == name: return c
        r = _layer_coll(name, c)
        if r: return r
_layer_coll('tree').exclude = True
_layer_coll('Collection 2').exclude = True
_layer_coll('Collection 3').exclude = True
_layer_coll('Collection 4').exclude = True
_layer_coll('Collection 5').exclude = True

# ---- scene / render settings (as saved in the file)
scene.frame_start = 1; scene.frame_end = 250; scene.frame_set(154)
scene.render.engine = 'BLENDER_EEVEE_NEXT'
scene.cycles.use_denoising = False
scene.cycles.samples = 128
scene.cycles.sampling_pattern = 'TABULATED_SOBOL'
scene.cycles.use_adaptive_sampling = False
scene.cycles.use_light_tree = False
scene.view_settings.view_transform = 'Filmic'
bpy.context.view_layer.update()

# ---- added for rendering (the .blend has no active camera and no usable light): camera, sun
cam_auto = bpy.data.cameras.new('AutoCamera')
cam_auto.lens = 50.0
cam_auto.sensor_width = 36.0
cam_auto.clip_end = 1000.0
ob_auto_camera = bpy.data.objects.new('AutoCamera', cam_auto)
scene.collection.objects.link(ob_auto_camera)
ob_auto_camera.location = (20.2114, -24.2537, 16.8709)
ob_auto_camera.rotation_euler = (1.09748, -7.21219e-08, 0.694738)
scene.camera = ob_auto_camera
light_auto_sun = bpy.data.lights.new('AutoSun', 'SUN')
light_auto_sun.energy = 3.0
light_auto_sun.angle = 0.0523599
ob_auto_sun = bpy.data.objects.new('AutoSun', light_auto_sun)
scene.collection.objects.link(ob_auto_sun)
ob_auto_sun.rotation_euler = (0.872665, 0.174533, 0.523599)
bpy.context.view_layer.update()
